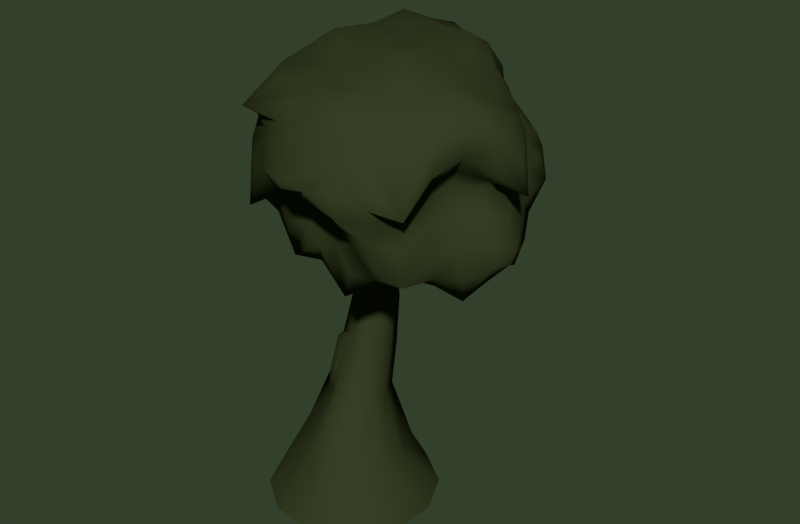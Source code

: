 # Source: EFtree4.blend  (saved by Blender 2.74.0; exported with 4.5.12 LTS)
import bpy
from mathutils import Matrix  # noqa: F401  (used for matrix-valued properties, if any)

bpy.ops.wm.read_factory_settings(use_empty=True)
scene = bpy.context.scene
scene.name = 'Scene'

# ---- collections
col_collection_1 = bpy.data.collections.new('Collection 1'); scene.collection.children.link(col_collection_1)

# ---- materials (node trees are filled in below, after node groups)
mat_tree1 = bpy.data.materials.new('tree1')
mat_tree1.alpha_threshold = 0.0
mat_tree1.use_transparent_shadow = False
mat_tree1.diffuse_color = (0.0385, 0.04955, 0.01785, 1.0)
mat_tree1.specular_color = (0.008568, 0.01298, 0.008023)
mat_tree1.roughness = 0.5
mat_tree1.specular_intensity = 0.08407

# ---- material node trees

# ---- world
world_world = bpy.data.worlds.new('World'); scene.world = world_world
world_world.color = (0.03314, 0.05088, 0.02435)
world_world.use_sun_shadow = False
world_world.sun_shadow_jitter_overblur = 0.0
world_world.cycles.sampling_method = 'MANUAL'
world_world.cycles.sample_map_resolution = 256

# ---- meshes
me_cylinder_001 = bpy.data.meshes.new('Cylinder.001')
me_cylinder_001.from_pydata([(-0.5049, 0.9375, 2.292), (-0.4607, 0.8907, 2.309), (-0.4197, 0.8471, 2.301), (-0.6779, 1.114, 2.263), (-0.4816, 0.7896, 2.254), (-0.737, 1.049, 2.205), (-0.4971, 0.7613, 2.166), (-0.733, 1.016, 1.979), (-0.4721, 0.7707, 2.098), (-0.6778, 0.9933, 1.803), (-0.4329, 0.8563, 2.235), (-0.6238, 1.067, 2.168), (-0.3236, 0.9171, 2.126), (-0.547, 1.167, 1.977), (-0.3436, 0.9315, 2.198), (-0.5509, 1.175, 2.103), (-0.3667, 0.9052, 2.272), (-0.6092, 1.177, 2.215), (-0.5427, 0.9775, 2.274), (-0.6008, 1.036, 2.267), (-0.6748, 0.9554, 2.195), (-0.6159, 0.8965, 2.194), (-0.5667, 0.8729, 2.233), (-0.5434, 0.8077, 2.226), (-0.6916, 0.9214, 2.034), (-0.614, 0.8763, 2.013), (-0.5669, 0.8549, 2.108), (-0.5327, 0.7899, 2.075), (-0.6648, 0.9292, 1.875), (-0.5783, 0.8592, 1.802), (-0.5299, 0.8743, 1.984), (-0.4917, 0.81, 1.935), (-0.59, 1.034, 2.142), (-0.5315, 0.974, 2.134), (-0.4959, 0.936, 2.194), (-0.4491, 0.888, 2.19), (-0.5029, 1.109, 2.014), (-0.4227, 1.028, 1.93), (-0.3933, 0.9725, 1.857), (-0.3474, 0.9659, 1.874), (-0.4884, 1.135, 2.172), (-0.43, 1.068, 2.142), (-0.3881, 0.9883, 1.982), (-0.3379, 0.9876, 2.024), (-0.5148, 1.115, 2.207), (-0.4562, 1.056, 2.206), (-0.4372, 0.9996, 2.245), (-0.3763, 0.964, 2.25), (-0.5642, 1.0, 2.261), (-0.6544, 0.8886, 2.06), (-0.6391, 0.9193, 2.198), (-0.6358, 0.8916, 1.924), (-0.5549, 0.998, 2.154), (-0.4633, 1.073, 1.942), (-0.4567, 1.091, 2.077), (-0.4792, 1.079, 2.211), (-1.308, 1.948, 4.059), (-0.9886, 1.609, 4.38), (-1.574, 1.407, 4.053), (-1.188, 1.11, 4.291), (-0.8508, 2.337, 4.061), (-0.2301, 2.207, 3.995), (-0.6915, 2.115, 4.499), (-0.1471, 2.076, 4.317), (-0.8497, 2.349, 3.562), (-0.6839, 2.113, 3.172), (-0.2638, 2.498, 3.568), (-0.1757, 2.318, 3.139), (-1.324, 1.961, 3.575), (-1.584, 1.417, 3.572), (-1.124, 1.758, 3.243), (-1.427, 1.295, 3.207), (0.7979, 1.733, 3.996), (0.6789, 1.572, 4.377), (0.4165, 2.038, 3.972), (0.3374, 1.922, 4.258), (1.033, 1.092, 4.029), (1.533, 0.5723, 4.03), (1.135, 1.017, 4.38), (1.67, 0.5439, 4.337), (1.215, 1.248, 3.661), (1.337, 1.181, 3.237), (1.536, 0.5807, 3.649), (1.663, 0.554, 3.167), (0.992, 1.913, 3.629), (0.3947, 2.351, 3.579), (0.8743, 1.761, 3.236), (0.3156, 2.205, 3.167), (1.298, -0.3965, 4.05), (1.423, -0.4246, 4.477), (1.56, 0.1647, 3.967), (1.707, 0.0627, 4.364), (1.166, -1.032, 3.968), (0.5688, -1.175, 4.027), (1.009, -0.8028, 4.477), (0.4854, -1.003, 4.404), (1.134, -0.9822, 3.612), (0.9998, -0.7731, 3.161), (0.5312, -0.8613, 3.744), (0.4437, -0.6597, 3.314), (1.292, -0.3882, 3.623), (1.536, 0.1534, 3.636), (1.4, -0.4038, 3.155), (1.667, 0.07796, 3.132), (-0.6896, -0.5763, 4.032), (-0.5884, -0.443, 4.456), (-0.0913, -1.02, 4.01), (-0.01816, -0.8874, 4.452), (-0.9272, 0.08156, 4.066), (-1.321, 0.6737, 3.876), (-1.043, 0.1504, 4.438), (-1.471, 0.6167, 4.063), (-0.9313, 0.08452, 3.64), (-1.026, 0.1579, 3.273), (-1.264, 0.7733, 3.639), (-1.378, 0.7857, 3.255), (-0.6856, -0.5506, 3.59), (-0.1242, -0.7131, 3.692), (-0.574, -0.3969, 3.244), (-0.05408, -0.5467, 3.344), (-0.2268, 0.659, 3.344), (-0.6719, 1.219, 3.081), (-0.7268, 0.3998, 3.169), (-1.141, 0.9667, 2.917), (0.1833, 0.9917, 3.136), (0.4891, 1.411, 3.17), (-0.2469, 1.566, 3.138), (0.08298, 1.98, 3.003), (0.5541, 0.4752, 3.255), (1.068, -0.01378, 2.929), (0.95, 0.8569, 3.167), (1.441, 0.3589, 2.984), (0.1691, 0.1559, 3.191), (-0.2666, -0.1531, 3.119), (0.6515, -0.3666, 2.936), (0.2127, -0.6147, 3.041), (0.175, 0.1653, 4.931), (0.661, -0.375, 4.802), (-0.4693, -0.3293, 4.782), (0.2193, -0.6782, 4.699), (0.6409, 0.5543, 4.926), (1.022, 0.9187, 4.753), (1.084, -0.01709, 4.798), (1.454, 0.3594, 4.626), (0.1273, 1.171, 4.925), (-0.3451, 1.703, 4.793), (0.5542, 1.478, 4.746), (0.07837, 2.065, 4.492), (-0.3359, 0.7803, 4.929), (-0.7301, 0.3998, 4.782), (-0.8378, 1.294, 4.695), (-0.933, 0.8302, 4.516), (-1.098, 2.169, 4.116), (-0.8662, 1.935, 4.455), (-1.152, 1.859, 4.27), (-1.473, 1.693, 3.96), (-1.448, 1.285, 4.23), (-0.9838, 1.328, 4.336), (-0.8431, 2.382, 3.763), (-0.2862, 2.441, 3.77), (-0.5622, 2.363, 3.963), (-0.8226, 2.243, 4.31), (-0.4218, 2.124, 4.48), (-0.1674, 2.029, 4.174), (-1.102, 2.174, 3.496), (-0.9262, 1.962, 3.188), (-0.8165, 2.263, 3.318), (-0.5731, 2.469, 3.537), (-0.2164, 2.426, 3.328), (-0.4307, 2.238, 3.101), (-1.359, 1.957, 3.771), (-1.604, 1.458, 3.78), (-1.5, 1.712, 3.551), (-1.241, 1.915, 3.338), (-1.289, 1.527, 3.25), (-1.531, 1.344, 3.314), (0.9031, 1.376, 4.015), (0.8589, 1.262, 4.376), (0.713, 1.581, 4.191), (0.655, 2.004, 3.922), (0.3751, 1.866, 4.158), (0.5331, 1.817, 4.312), (1.081, 1.165, 3.858), (1.437, 0.5962, 3.875), (1.242, 0.842, 4.049), (1.065, 1.042, 4.2), (1.438, 0.7984, 4.326), (1.679, 0.5477, 4.123), (1.167, 1.594, 3.635), (1.131, 1.49, 3.281), (1.338, 1.274, 3.449), (1.304, 0.8999, 3.682), (1.658, 0.5616, 3.387), (1.513, 0.8599, 3.111), (0.9093, 1.903, 3.786), (0.4363, 2.269, 3.733), (0.7115, 2.173, 3.528), (0.9908, 1.834, 3.443), (0.5701, 1.984, 3.093), (0.3464, 2.302, 3.367), (1.341, -0.8109, 3.838), (1.261, -0.6633, 4.35), (1.442, -0.514, 4.17), (1.342, -0.05687, 4.073), (1.716, 0.09593, 4.052), (1.568, -0.1743, 4.488), (1.127, -1.03, 3.847), (0.5901, -1.104, 3.897), (0.8768, -1.136, 4.068), (1.155, -0.9568, 4.102), (0.7418, -0.9117, 4.505), (0.5116, -1.107, 4.149), (1.28, -0.7457, 3.533), (1.234, -0.6328, 3.146), (1.118, -0.896, 3.328), (0.8606, -1.015, 3.701), (0.4645, -0.6574, 3.56), (0.7255, -0.785, 3.138), (1.205, -0.3076, 3.875), (1.445, 0.2007, 3.859), (1.346, -0.06002, 3.664), (1.412, -0.4756, 3.345), (1.528, -0.1487, 3.076), (1.66, 0.08524, 3.355), (-0.8669, -0.2639, 4.002), (-0.8309, -0.155, 4.364), (-0.6811, -0.4958, 4.219), (-0.4091, -0.8324, 3.939), (-0.035, -0.984, 4.203), (-0.4119, -0.7547, 4.402), (-0.8624, 0.107, 3.871), (-1.178, 0.7591, 3.875), (-1.017, 0.4353, 4.077), (-1.033, 0.0669, 4.224), (-1.24, 0.4322, 4.249), (-1.513, 0.6058, 3.876), (-0.8633, -0.2589, 3.543), (-0.8267, -0.1489, 3.214), (-1.028, 0.07755, 3.396), (-1.028, 0.4353, 3.68), (-1.39, 0.7901, 3.397), (-1.205, 0.4783, 3.273), (-0.672, -0.6102, 3.793), (-0.1343, -0.9326, 3.791), (-0.4249, -0.7146, 3.535), (-0.6754, -0.4646, 3.374), (-0.3068, -0.539, 3.212), (-0.09347, -0.5426, 3.565), (0.01345, 0.8242, 3.416), (-0.3881, 1.365, 3.221), (-0.3572, 0.9657, 3.343), (-0.4899, 0.5147, 3.135), (-0.9478, 0.6785, 3.116), (-0.9431, 1.122, 2.764), (0.3224, 0.7291, 3.403), (0.6809, 1.104, 3.259), (0.3028, 1.163, 3.193), (0.01391, 1.26, 2.961), (-0.1029, 1.814, 3.036), (0.2923, 1.711, 2.987), (0.3996, 0.2945, 3.162), (0.8572, -0.1842, 2.843), (0.8196, 0.2176, 2.868), (0.7091, 0.6748, 3.267), (1.233, 0.6223, 2.981), (1.263, 0.1668, 2.93), (-0.07235, 0.4023, 3.165), (-0.4959, 0.1265, 2.996), (-0.07562, 0.01724, 3.087), (0.4333, -0.1023, 2.891), (0.4429, -0.5303, 2.969), (-0.03196, -0.4159, 3.024), (0.4508, 0.3099, 4.934), (0.8585, -0.1791, 4.829), (0.459, -0.0951, 4.892), (-0.1098, 0.03242, 4.895), (-0.2805, -0.6282, 4.707), (0.4604, -0.5603, 4.747), (0.4132, 0.8869, 4.931), (0.7774, 1.19, 4.802), (0.8197, 0.7842, 4.879), (0.851, 0.2327, 4.888), (1.296, 0.1546, 4.736), (1.257, 0.6439, 4.612), (-0.146, 1.027, 4.933), (-0.4944, 1.478, 4.781), (-0.1489, 1.434, 4.887), (0.3855, 1.305, 4.878), (0.3245, 1.786, 4.559), (-0.1479, 1.898, 4.707), (-0.1194, 0.4428, 4.936), (-0.4896, 0.1341, 4.835), (-0.5052, 0.5322, 4.892), (-0.5268, 1.093, 4.841), (-1.058, 1.161, 4.643), (-0.884, 0.6312, 4.586), (-1.489, 1.061, 3.157), (-1.518, 1.1, 3.522), (-1.56, 1.087, 3.957), (-1.487, 0.9269, 4.115), (-1.164, 0.9555, 4.465), (-1.08, 1.542, 4.547), (-0.513, 1.941, 4.659), (-0.1002, 2.133, 4.48), (0.1063, 1.993, 4.216), (0.1088, 2.051, 3.998), (0.06469, 2.451, 3.517), (0.06566, 2.333, 3.153), (-0.1018, 2.189, 2.994), (-0.4856, 1.887, 3.075), (-0.9382, 1.517, 3.125), (-1.304, 1.199, 3.07), (0.2605, 2.058, 4.315), (0.6452, 1.586, 4.539), (1.149, 0.9864, 4.551), (1.58, 0.5103, 4.465), (1.798, 0.3019, 4.165), (1.72, 0.3495, 3.839), (1.667, 0.3307, 3.577), (1.745, 0.293, 3.147), (1.582, 0.5111, 2.999), (1.2, 1.023, 3.092), (0.6872, 1.635, 3.09), (0.2372, 2.091, 2.993), (1.609, 0.1349, 4.586), (1.294, -0.2318, 4.665), (0.833, -0.627, 4.669), (0.425, -0.8709, 4.619), (0.2397, -1.022, 4.304), (0.2399, -1.131, 3.954), (0.1924, -0.713, 3.747), (0.1854, -0.5494, 3.42), (0.3956, -0.7116, 3.067), (0.8342, -0.6058, 2.968), (1.259, -0.2183, 2.959), (1.576, 0.1584, 2.956), (0.004193, -0.7903, 4.61), (-0.5136, -0.4603, 4.521), (-0.9308, 0.2909, 4.568), (-1.254, 0.6595, 4.203), (-1.28, 0.8224, 3.134), (-0.9179, 0.2835, 3.204), (-0.4238, -0.3105, 3.135), (0.02619, -0.6203, 3.095), (-1.067, 2.131, 3.827), (-1.086, 2.168, 4.332), (-0.6157, 2.542, 3.65), (-1.1, 2.172, 3.192), (-1.607, 1.784, 3.631), (-1.223, 1.518, 4.211), (-0.4825, 2.164, 4.243), (-0.5048, 2.337, 3.353), (-1.355, 1.604, 3.418), (1.014, 1.5, 3.837), (0.8548, 1.284, 4.185), (1.206, 0.8763, 3.876), (1.246, 1.608, 3.431), (0.726, 2.216, 3.621), (0.5752, 1.808, 4.172), (1.35, 0.8137, 4.208), (1.446, 0.8995, 3.437), (0.6575, 2.055, 3.406), (1.22, -0.696, 3.794), (1.435, -0.8819, 3.893), (0.9155, -1.2, 3.892), (1.356, -0.7953, 3.204), (1.257, 0.003031, 3.883), (1.491, -0.1513, 4.252), (0.7961, -0.9727, 4.254), (0.7821, -0.8191, 3.464), (1.489, -0.1509, 3.393), (-0.8117, -0.2488, 3.821), (-0.9209, -0.2562, 4.126), (-0.9507, 0.4398, 3.884), (-0.9199, -0.2515, 3.255), (-0.4545, -0.8735, 3.507), (-0.3523, -0.7106, 4.244), (-1.155, 0.4229, 4.213), (-1.153, 0.4406, 3.457), (-0.375, -0.5585, 3.461), (0.1557, 0.5609, 3.383), (-0.0321, 1.171, 3.211), (0.4768, 0.909, 3.363), (0.6563, 0.03265, 2.648), (-0.3088, 0.2569, 2.852), (-0.6875, 0.8052, 3.192), (0.1254, 1.467, 3.054), (0.9911, 0.4279, 3.082), (0.1889, -0.2422, 3.104), (0.1512, 0.6684, 4.875), (0.6995, 0.01207, 4.971), (0.6323, 1.069, 4.947), (-0.3723, 1.311, 4.958), (-0.3474, 0.2528, 4.988), (0.1883, -0.2135, 4.78), (1.026, 0.4668, 4.77), (0.1108, 1.563, 4.768), (-0.5975, 0.7939, 4.709), (-1.624, 1.105, 3.184), (-1.441, 1.093, 3.844), (-1.679, 1.104, 4.03), (-1.223, 1.334, 4.451), (-0.6527, 1.668, 4.587), (-0.337, 2.106, 4.665), (0.1196, 1.916, 4.124), (0.08415, 2.294, 3.793), (0.0588, 2.453, 3.266), (-0.3187, 2.113, 2.902), (-0.6799, 1.665, 3.18), (-1.184, 1.392, 3.051), (0.4706, 1.881, 4.39), (0.8525, 1.253, 4.577), (1.426, 0.7554, 4.43), (1.884, 0.3057, 3.852), (1.578, 0.3709, 3.802), (1.776, 0.2911, 3.294), (1.467, 0.7741, 2.854), (0.9134, 1.304, 3.198), (0.4345, 1.897, 2.822), (1.52, -0.08456, 4.675), (1.03, -0.3862, 4.632), (0.662, -0.846, 4.695), (0.2485, -1.161, 4.05), (0.2184, -0.9593, 3.87), (0.1766, -0.538, 3.608), (0.6397, -0.7621, 2.859), (1.041, -0.4, 3.046), (1.455, -0.04449, 2.793), (-0.5128, -0.8354, 4.471), (-0.6412, 0.00699, 4.617), (-1.163, 0.5024, 4.329), (-1.144, 0.5576, 3.143), (-0.6616, -0.007202, 3.209), (-0.2032, -0.5546, 2.941), (-1.372, 1.031, 3.133), (-1.239, 0.8395, 4.273), (0.07166, 2.226, 3.068), (0.08757, 2.111, 4.306), (0.2022, -0.6329, 3.218), (0.2326, -0.9011, 4.54), (1.662, 0.3117, 3.057), (1.674, 0.3075, 4.471), (0.7258, 0.6049, -0.0311), (0.4507, 0.3064, 0.4875), (0.931, 0.161, -0.0311), (0.558, 0.1454, 0.5087), (0.8868, -0.3261, -0.0311), (0.5568, -0.1565, 0.5634), (0.6049, -0.7258, -0.0311), (0.3973, -0.4096, 0.621), (0.161, -0.931, -0.0311), (0.1467, -0.5395, 0.6631), (-0.3261, -0.8868, -0.0311), (-0.1284, -0.448, 0.6796), (-0.7258, -0.6049, -0.0311), (-0.3181, -0.2209, 0.6909), (-0.931, -0.161, -0.0311), (-0.5675, -0.07565, 0.6704), (-0.8868, 0.3261, -0.0311), (-0.6645, 0.09376, 0.6085), (-0.6049, 0.7258, -0.0311), (-0.438, 0.4598, 0.5255), (-0.161, 0.931, -0.0311), (-0.05442, 0.6632, 0.4603), (0.3261, 0.8868, -0.0311), (0.3406, 0.5945, 0.4436), (-0.5916, 0.5126, 3.401), (-0.593, 0.4906, 3.393), (-0.5826, 0.4704, 3.387), (-0.5639, 0.4632, 3.387), (-0.5492, 0.5043, 3.399), (0.1002, 0.6099, 2.069), (0.05772, 0.7212, 2.05), (-0.1165, 0.7301, 2.13), (-0.2442, 0.655, 2.033), (-0.303, 0.5559, 2.179), (-0.2997, 0.3876, 2.147), (-0.1707, 0.3562, 2.143), (-0.1167, 0.3063, 2.148), (-0.0172, 0.2831, 2.145), (0.07963, 0.3333, 2.126), (0.1412, 0.4311, 2.101), (0.1417, 0.5477, 2.078), (0.1223, 0.4261, 1.036), (0.06184, 0.5844, 1.012), (-0.1553, 0.6221, 1.021), (-0.3661, 0.5104, 1.057), (-0.4906, 0.3091, 1.102), (-0.5046, 0.2013, 1.136), (-0.321, 0.03734, 1.006), (-0.1526, -0.05838, 1.137), (-0.04474, -0.03885, 1.132), (0.09301, 0.03259, 1.109), (0.1806, 0.1717, 1.078), (0.1813, 0.3376, 1.048), (0.03256, 0.7209, 2.308), (-0.1158, 0.7284, 2.226), (-0.2165, 0.6736, 2.313), (-0.2855, 0.5697, 2.282), (-0.2173, 0.4368, 2.4), (-0.1151, 0.4168, 2.378), (-0.09702, 0.36, 2.39), (-0.01452, 0.3408, 2.362), (0.06577, 0.3824, 2.313), (0.1168, 0.4635, 2.292), (0.09703, 0.5671, 2.371), (0.06862, 0.6289, 2.324), (-0.5352, 1.124, 2.068), (-0.6063, 1.082, 2.006), (-0.6642, 0.9947, 2.104), (-0.5386, 1.123, 2.131), (-0.6102, 1.087, 2.191), (-0.6559, 1.009, 2.176), (-0.6417, 1.234, 2.097), (-0.6671, 1.111, 2.034), (-0.7661, 1.075, 2.138), (-0.6881, 1.264, 2.157), (-0.7876, 1.223, 2.235), (-0.8065, 1.123, 2.205), (-0.7366, 1.377, 1.223), (-0.7713, 1.3, 1.21), (-0.8196, 1.307, 1.286), (-0.7542, 1.409, 1.253), (-0.8122, 1.402, 1.29), (-0.8318, 1.348, 1.314), (-1.044, 1.724, 1.126), (-1.076, 1.676, 1.121), (-1.104, 1.673, 1.154), (-1.05, 1.739, 1.139), (-1.086, 1.727, 1.156), (-1.106, 1.694, 1.166), (0.4272, 0.2144, 3.18), (0.4398, 0.2264, 3.174), (0.4161, 0.2198, 3.179), (-0.5613, 0.5236, 3.407), (0.436, 0.2172, 3.178), (0.4181, 0.231, 3.174), (0.4277, 0.2353, 3.171), (0.1593, 0.4663, 2.55), (0.3465, 0.2845, 2.736), (0.1535, 0.3852, 2.558), (0.338, 0.2576, 2.739), (0.1012, 0.3482, 2.577), (0.3183, 0.2473, 2.751), (0.01144, 0.3869, 2.588), (0.2937, 0.2598, 2.769), (0.2982, 0.2918, 2.769), (0.3194, 0.3065, 2.756), (-0.5775, 0.5273, 3.407), (-0.5506, 0.481, 3.393), (-0.08948, 0.5395, 2.949), (0.05826, 0.6127, 2.618), (0.06195, 0.5104, 2.614), (-0.1359, 0.4499, 2.938), (-0.1555, 0.5137, 2.619), (-0.3052, 0.3893, 2.915), (-0.1506, 0.604, 2.643), (-0.3212, 0.4706, 2.908), (-0.103, 0.659, 2.654), (-0.2709, 0.5594, 2.911), (-0.01898, 0.6839, 2.653), (-0.1897, 0.6115, 2.925), (0.04936, 0.6665, 2.637), (-0.1101, 0.6016, 2.942), (-0.2176, 0.3928, 2.934), (-0.05318, 0.4367, 2.64), (0.08155, 0.6397, 1.496), (-0.119, 0.6666, 1.533), (-0.2987, 0.5679, 1.511), (-0.3973, 0.4067, 1.602), (-0.4005, 0.3147, 1.609), (-0.2175, 0.2352, 1.704), (-0.08605, 0.1115, 1.611), (-0.01283, 0.08757, 1.607), (0.1092, 0.1509, 1.586), (0.1869, 0.2741, 1.556), (0.1875, 0.4211, 1.529), (0.1352, 0.4995, 1.518), (-0.3581, 0.01655, 1.053), (-0.4749, 0.1604, 1.153), (-0.2289, -0.04977, 1.15), (-0.4095, 0.2381, 1.59), (-0.1987, 0.08056, 1.592), (-0.2676, 0.1897, 1.658), (-0.31, 0.1653, 1.099), (-0.3879, 0.2467, 1.176), (-0.2269, 0.1123, 1.155), (-0.3515, 0.249, 1.467), (-0.2137, 0.1479, 1.453), (-0.2598, 0.2107, 1.507)], [], [(12, 39, 43, 14), (43, 42, 46, 47), (19, 3, 5, 20), (39, 38, 42, 43), (14, 43, 47, 16), (20, 5, 7, 24), (46, 45, 18, 0), (16, 10, 12, 14), (24, 7, 9, 28), (47, 46, 0, 1), (2, 4, 10, 16), (28, 9, 11, 32), (16, 47, 1, 2), (4, 6, 8, 10), (32, 11, 13, 36), (54, 40, 44, 55), (3, 17, 11, 5), (36, 13, 15, 40), (13, 11, 17, 15), (44, 17, 3, 19), (40, 15, 17, 44), (55, 44, 19, 48), (42, 41, 45, 46), (7, 5, 11, 9), (38, 37, 41, 42), (53, 36, 40, 54), (10, 35, 39, 12), (35, 34, 38, 39), (34, 33, 37, 38), (52, 32, 36, 53), (8, 31, 35, 10), (31, 30, 34, 35), (30, 29, 33, 34), (51, 28, 32, 52), (6, 27, 31, 8), (27, 26, 30, 31), (26, 25, 29, 30), (49, 24, 28, 51), (4, 23, 27, 6), (23, 22, 26, 27), (22, 21, 25, 26), (50, 20, 24, 49), (2, 1, 23, 4), (1, 0, 22, 23), (0, 18, 21, 22), (48, 19, 20, 50), (18, 48, 50, 21), (21, 50, 49, 25), (25, 49, 51, 29), (29, 51, 52, 33), (33, 52, 53, 37), (37, 53, 54, 41), (45, 55, 48, 18), (41, 54, 55, 45), (56, 152, 344, 170), (56, 170, 348, 155), (56, 155, 349, 154), (56, 154, 345, 152), (57, 153, 345, 154), (57, 154, 349, 157), (57, 157, 401, 301), (57, 301, 402, 153), (58, 155, 348, 171), (58, 171, 399, 298), (58, 298, 400, 156), (58, 156, 349, 155), (59, 157, 349, 156), (59, 156, 400, 299), (59, 299, 435, 300), (59, 300, 401, 157), (60, 158, 344, 152), (60, 152, 345, 161), (60, 161, 350, 160), (60, 160, 346, 158), (61, 159, 346, 160), (61, 160, 350, 163), (61, 163, 404, 305), (61, 305, 405, 159), (62, 161, 345, 153), (62, 153, 402, 302), (62, 302, 403, 162), (62, 162, 350, 161), (63, 163, 350, 162), (63, 162, 403, 303), (63, 303, 437, 304), (63, 304, 404, 163), (64, 164, 344, 158), (64, 158, 346, 167), (64, 167, 351, 166), (64, 166, 347, 164), (65, 165, 347, 166), (65, 166, 351, 169), (65, 169, 407, 309), (65, 309, 408, 165), (66, 167, 346, 159), (66, 159, 405, 306), (66, 306, 406, 168), (66, 168, 351, 167), (67, 169, 351, 168), (67, 168, 406, 307), (67, 307, 436, 308), (67, 308, 407, 169), (68, 170, 344, 164), (68, 164, 347, 173), (68, 173, 352, 172), (68, 172, 348, 170), (69, 171, 348, 172), (69, 172, 352, 175), (69, 175, 398, 297), (69, 297, 399, 171), (70, 173, 347, 165), (70, 165, 408, 310), (70, 310, 409, 174), (70, 174, 352, 173), (71, 175, 352, 174), (71, 174, 409, 311), (71, 311, 434, 296), (71, 296, 398, 175), (72, 176, 353, 194), (72, 194, 357, 179), (72, 179, 358, 178), (72, 178, 354, 176), (73, 177, 354, 178), (73, 178, 358, 181), (73, 181, 410, 313), (73, 313, 411, 177), (74, 179, 357, 195), (74, 195, 405, 305), (74, 305, 404, 180), (74, 180, 358, 179), (75, 181, 358, 180), (75, 180, 404, 304), (75, 304, 437, 312), (75, 312, 410, 181), (76, 182, 353, 176), (76, 176, 354, 185), (76, 185, 359, 184), (76, 184, 355, 182), (77, 183, 355, 184), (77, 184, 359, 187), (77, 187, 413, 317), (77, 317, 414, 183), (78, 185, 354, 177), (78, 177, 411, 314), (78, 314, 412, 186), (78, 186, 359, 185), (79, 187, 359, 186), (79, 186, 412, 315), (79, 315, 441, 316), (79, 316, 413, 187), (80, 188, 353, 182), (80, 182, 355, 191), (80, 191, 360, 190), (80, 190, 356, 188), (81, 189, 356, 190), (81, 190, 360, 193), (81, 193, 416, 321), (81, 321, 417, 189), (82, 191, 355, 183), (82, 183, 414, 318), (82, 318, 415, 192), (82, 192, 360, 191), (83, 193, 360, 192), (83, 192, 415, 319), (83, 319, 440, 320), (83, 320, 416, 193), (84, 194, 353, 188), (84, 188, 356, 197), (84, 197, 361, 196), (84, 196, 357, 194), (85, 195, 357, 196), (85, 196, 361, 199), (85, 199, 406, 306), (85, 306, 405, 195), (86, 197, 356, 189), (86, 189, 417, 322), (86, 322, 418, 198), (86, 198, 361, 197), (87, 199, 361, 198), (87, 198, 418, 323), (87, 323, 436, 307), (87, 307, 406, 199), (88, 200, 362, 218), (88, 218, 366, 203), (88, 203, 367, 202), (88, 202, 363, 200), (89, 201, 363, 202), (89, 202, 367, 205), (89, 205, 419, 325), (89, 325, 420, 201), (90, 203, 366, 219), (90, 219, 414, 317), (90, 317, 413, 204), (90, 204, 367, 203), (91, 205, 367, 204), (91, 204, 413, 316), (91, 316, 441, 324), (91, 324, 419, 205), (92, 206, 362, 200), (92, 200, 363, 209), (92, 209, 368, 208), (92, 208, 364, 206), (93, 207, 364, 208), (93, 208, 368, 211), (93, 211, 422, 329), (93, 329, 423, 207), (94, 209, 363, 201), (94, 201, 420, 326), (94, 326, 421, 210), (94, 210, 368, 209), (95, 211, 368, 210), (95, 210, 421, 327), (95, 327, 439, 328), (95, 328, 422, 211), (96, 212, 362, 206), (96, 206, 364, 215), (96, 215, 369, 214), (96, 214, 365, 212), (97, 213, 365, 214), (97, 214, 369, 217), (97, 217, 425, 333), (97, 333, 426, 213), (98, 215, 364, 207), (98, 207, 423, 330), (98, 330, 424, 216), (98, 216, 369, 215), (99, 217, 369, 216), (99, 216, 424, 331), (99, 331, 438, 332), (99, 332, 425, 217), (100, 218, 362, 212), (100, 212, 365, 221), (100, 221, 370, 220), (100, 220, 366, 218), (101, 219, 366, 220), (101, 220, 370, 223), (101, 223, 415, 318), (101, 318, 414, 219), (102, 221, 365, 213), (102, 213, 426, 334), (102, 334, 427, 222), (102, 222, 370, 221), (103, 223, 370, 222), (103, 222, 427, 335), (103, 335, 440, 319), (103, 319, 415, 223), (104, 224, 371, 242), (104, 242, 375, 227), (104, 227, 376, 226), (104, 226, 372, 224), (105, 225, 372, 226), (105, 226, 376, 229), (105, 229, 428, 337), (105, 337, 429, 225), (106, 227, 375, 243), (106, 243, 423, 329), (106, 329, 422, 228), (106, 228, 376, 227), (107, 229, 376, 228), (107, 228, 422, 328), (107, 328, 439, 336), (107, 336, 428, 229), (108, 230, 371, 224), (108, 224, 372, 233), (108, 233, 377, 232), (108, 232, 373, 230), (109, 231, 373, 232), (109, 232, 377, 235), (109, 235, 400, 298), (109, 298, 399, 231), (110, 233, 372, 225), (110, 225, 429, 338), (110, 338, 430, 234), (110, 234, 377, 233), (111, 235, 377, 234), (111, 234, 430, 339), (111, 339, 435, 299), (111, 299, 400, 235), (112, 236, 371, 230), (112, 230, 373, 239), (112, 239, 378, 238), (112, 238, 374, 236), (113, 237, 374, 238), (113, 238, 378, 241), (113, 241, 431, 341), (113, 341, 432, 237), (114, 239, 373, 231), (114, 231, 399, 297), (114, 297, 398, 240), (114, 240, 378, 239), (115, 241, 378, 240), (115, 240, 398, 296), (115, 296, 434, 340), (115, 340, 431, 241), (116, 242, 371, 236), (116, 236, 374, 245), (116, 245, 379, 244), (116, 244, 375, 242), (117, 243, 375, 244), (117, 244, 379, 247), (117, 247, 424, 330), (117, 330, 423, 243), (118, 245, 374, 237), (118, 237, 432, 342), (118, 342, 433, 246), (118, 246, 379, 245), (119, 247, 379, 246), (119, 246, 433, 343), (119, 343, 438, 331), (119, 331, 424, 247), (120, 248, 380, 266), (120, 266, 384, 251), (120, 251, 385, 250), (120, 250, 381, 248), (121, 249, 381, 250), (121, 250, 385, 253), (121, 253, 409, 310), (121, 310, 408, 249), (122, 251, 384, 267), (122, 267, 432, 341), (122, 341, 431, 252), (122, 252, 385, 251), (123, 253, 385, 252), (123, 252, 431, 340), (123, 340, 434, 311), (123, 311, 409, 253), (124, 254, 380, 248), (124, 248, 381, 257), (124, 257, 386, 256), (124, 256, 382, 254), (125, 255, 382, 256), (125, 256, 386, 259), (125, 259, 418, 322), (125, 322, 417, 255), (126, 257, 381, 249), (126, 249, 408, 309), (126, 309, 407, 258), (126, 258, 386, 257), (127, 259, 386, 258), (127, 258, 407, 308), (127, 308, 436, 323), (127, 323, 418, 259), (128, 260, 380, 254), (128, 254, 382, 263), (128, 263, 387, 262), (128, 262, 383, 260), (129, 261, 383, 262), (129, 262, 387, 265), (129, 265, 427, 334), (129, 334, 426, 261), (130, 263, 382, 255), (130, 255, 417, 321), (130, 321, 416, 264), (130, 264, 387, 263), (131, 265, 387, 264), (131, 264, 416, 320), (131, 320, 440, 335), (131, 335, 427, 265), (132, 266, 380, 260), (132, 260, 383, 269), (132, 269, 388, 268), (132, 268, 384, 266), (133, 267, 384, 268), (133, 268, 388, 271), (133, 271, 433, 342), (133, 342, 432, 267), (134, 269, 383, 261), (134, 261, 426, 333), (134, 333, 425, 270), (134, 270, 388, 269), (135, 271, 388, 270), (135, 270, 425, 332), (135, 332, 438, 343), (135, 343, 433, 271), (136, 272, 389, 290), (136, 290, 393, 275), (136, 275, 394, 274), (136, 274, 390, 272), (137, 273, 390, 274), (137, 274, 394, 277), (137, 277, 421, 326), (137, 326, 420, 273), (138, 275, 393, 291), (138, 291, 429, 337), (138, 337, 428, 276), (138, 276, 394, 275), (139, 277, 394, 276), (139, 276, 428, 336), (139, 336, 439, 327), (139, 327, 421, 277), (140, 278, 389, 272), (140, 272, 390, 281), (140, 281, 395, 280), (140, 280, 391, 278), (141, 279, 391, 280), (141, 280, 395, 283), (141, 283, 412, 314), (141, 314, 411, 279), (142, 281, 390, 273), (142, 273, 420, 325), (142, 325, 419, 282), (142, 282, 395, 281), (143, 283, 395, 282), (143, 282, 419, 324), (143, 324, 441, 315), (143, 315, 412, 283), (144, 284, 389, 278), (144, 278, 391, 287), (144, 287, 396, 286), (144, 286, 392, 284), (145, 285, 392, 286), (145, 286, 396, 289), (145, 289, 403, 302), (145, 302, 402, 285), (146, 287, 391, 279), (146, 279, 411, 313), (146, 313, 410, 288), (146, 288, 396, 287), (147, 289, 396, 288), (147, 288, 410, 312), (147, 312, 437, 303), (147, 303, 403, 289), (148, 290, 389, 284), (148, 284, 392, 293), (148, 293, 397, 292), (148, 292, 393, 290), (149, 291, 393, 292), (149, 292, 397, 295), (149, 295, 430, 338), (149, 338, 429, 291), (150, 293, 392, 285), (150, 285, 402, 301), (150, 301, 401, 294), (150, 294, 397, 293), (151, 295, 397, 294), (151, 294, 401, 300), (151, 300, 435, 339), (151, 339, 430, 295), (442, 443, 445, 444), (444, 445, 447, 446), (446, 447, 449, 448), (448, 449, 451, 450), (450, 451, 453, 452), (452, 453, 455, 454), (454, 455, 457, 456), (456, 457, 459, 458), (458, 459, 461, 460), (460, 461, 463, 462), (464, 465, 443, 442), (462, 463, 465, 464), (564, 553, 470, 549), (563, 561, 466, 548), (495, 496, 560, 562), (559, 557, 468, 467), (499, 500, 565, 554), (557, 555, 469, 468), (555, 564, 549, 469), (545, 543, 531, 533), (543, 541, 535, 531), (541, 539, 532, 535), (477, 478, 501, 500), (576, 577, 471, 482), (575, 576, 482, 481), (574, 575, 481, 480), (573, 574, 480, 479), (572, 573, 479, 478), (571, 572, 478, 477), (570, 571, 477, 476), (569, 570, 476, 475), (568, 569, 475, 474), (567, 568, 474, 473), (566, 567, 473, 472), (577, 566, 472, 471), (443, 465, 484, 483), (465, 463, 485, 484), (463, 461, 486, 485), (461, 459, 487, 486), (459, 457, 488, 487), (457, 455, 489, 488), (455, 453, 490, 489), (453, 451, 491, 490), (451, 449, 492, 491), (449, 447, 493, 492), (447, 445, 494, 493), (445, 443, 483, 494), (546, 545, 533, 536), (481, 482, 505, 504), (480, 481, 504, 503), (479, 480, 503, 502), (478, 479, 502, 501), (547, 546, 536, 537), (476, 477, 500, 499), (475, 476, 499, 498), (498, 497, 511, 512), (497, 496, 510, 511), (472, 473, 496, 495), (471, 472, 495, 506), (512, 511, 517, 518), (511, 510, 516, 517), (475, 498, 512, 509), (496, 473, 507, 510), (473, 474, 508, 507), (474, 475, 509, 508), (518, 517, 523, 524), (517, 516, 522, 523), (509, 512, 518, 515), (510, 507, 513, 516), (507, 508, 514, 513), (508, 509, 515, 514), (524, 523, 529, 530), (523, 522, 528, 529), (515, 518, 524, 521), (516, 513, 519, 522), (513, 514, 520, 519), (514, 515, 521, 520), (526, 527, 530, 529), (525, 526, 529, 528), (521, 524, 530, 527), (522, 519, 525, 528), (519, 520, 526, 525), (520, 521, 527, 526), (553, 550, 534, 470), (482, 471, 506, 505), (552, 565, 546, 547), (501, 502, 542, 544), (502, 503, 540, 542), (503, 504, 538, 540), (540, 538, 539, 541), (542, 540, 541, 543), (544, 542, 543, 545), (538, 552, 547, 539), (504, 505, 552, 538), (539, 547, 537, 532), (506, 495, 562, 551), (496, 497, 558, 560), (561, 559, 467, 466), (497, 498, 556, 558), (498, 499, 554, 556), (550, 563, 548, 534), (552, 551, 550, 553), (554, 565, 564, 555), (556, 554, 555, 557), (558, 556, 557, 559), (560, 558, 559, 561), (562, 560, 561, 563), (551, 562, 563, 550), (553, 564, 565, 552), (505, 506, 551, 552), (500, 501, 544, 565), (565, 544, 545, 546), (483, 484, 566, 577), (484, 485, 567, 566), (485, 486, 568, 567), (486, 487, 569, 568), (487, 488, 570, 569), (583, 581, 587, 589), (582, 583, 589, 588), (490, 491, 573, 572), (491, 492, 574, 573), (492, 493, 575, 574), (493, 494, 576, 575), (494, 483, 577, 576), (578, 579, 488, 489), (580, 578, 489, 490), (579, 581, 570, 488), (582, 580, 490, 572), (581, 583, 571, 570), (583, 582, 572, 571), (585, 584, 589, 587), (584, 586, 588, 589), (580, 582, 588, 586), (581, 579, 585, 587), (578, 580, 586, 584), (579, 578, 584, 585)])
me_cylinder_001.polygons.foreach_set('use_smooth', [True] * 574)
_uv = me_cylinder_001.uv_layers.new(name='UVMap')
_uv.uv.foreach_set('vector', [0.5517, 0.783, 0.5452, 0.783, 0.548, 0.8059, 0.5586, 0.783, 0.548, 0.8059, 0.5463, 0.8059, 0.5505, 0.8579, 0.5593, 0.8579, 0.5281, 0.916, 0.5064, 0.9127, 0.5034, 0.783, 0.5316, 0.8579, 0.5452, 0.783, 0.5451, 0.783, 0.5463, 0.8059, 0.548, 0.8059, 0.5586, 0.783, 0.548, 0.8059, 0.5593, 0.8579, 0.5739, 0.783, 0.5316, 0.8579, 0.5034, 0.783, 0.5369, 0.783, 0.54, 0.8059, 0.5505, 0.8579, 0.5416, 0.8579, 0.542, 0.9185, 0.5512, 0.9192, 0.5739, 0.783, 0.5819, 0.7231, 0.5517, 0.783, 0.5586, 0.783, 0.54, 0.8059, 0.5369, 0.783, 0.538, 0.783, 0.5384, 0.783, 0.5593, 0.8579, 0.5505, 0.8579, 0.5512, 0.9192, 0.5619, 0.9201, 0.5722, 0.9197, 0.5734, 0.783, 0.5887, 0.9138, 0.5739, 0.783, 0.5384, 0.783, 0.538, 0.783, 0.5251, 0.7231, 0.533, 0.7231, 0.5739, 0.783, 0.5593, 0.8579, 0.5619, 0.9201, 0.5722, 0.9197, 0.5734, 0.783, 0.5565, 0.783, 0.5521, 0.783, 0.5791, 0.7231, 0.5285, 0.7231, 0.5196, 0.7231, 0.5347, 0.783, 0.5384, 0.783, 0.541, 0.8059, 0.5349, 0.8059, 0.5308, 0.8579, 0.5375, 0.8579, 0.5064, 0.9127, 0.504, 0.783, 0.4813, 0.9123, 0.5034, 0.783, 0.5384, 0.783, 0.5347, 0.783, 0.5308, 0.8059, 0.5349, 0.8059, 0.5347, 0.783, 0.5196, 0.7231, 0.504, 0.783, 0.5308, 0.8059, 0.5308, 0.8579, 0.504, 0.783, 0.5064, 0.9127, 0.5281, 0.916, 0.5349, 0.8059, 0.5308, 0.8059, 0.504, 0.783, 0.5308, 0.8579, 0.5375, 0.8579, 0.5308, 0.8579, 0.5281, 0.916, 0.5368, 0.9176, 0.5463, 0.8059, 0.5428, 0.8059, 0.5416, 0.8579, 0.5505, 0.8579, 0.5369, 0.783, 0.5034, 0.783, 0.5251, 0.7231, 0.538, 0.783, 0.5451, 0.783, 0.5437, 0.783, 0.5428, 0.8059, 0.5463, 0.8059, 0.5422, 0.783, 0.5384, 0.783, 0.5349, 0.8059, 0.541, 0.8059, 0.5819, 0.7231, 0.5664, 0.7231, 0.5452, 0.783, 0.5517, 0.783, 0.5664, 0.7231, 0.5542, 0.7231, 0.5451, 0.783, 0.5452, 0.783, 0.5542, 0.7231, 0.5431, 0.7231, 0.5437, 0.783, 0.5451, 0.783, 0.5362, 0.7231, 0.5285, 0.7231, 0.5384, 0.783, 0.5422, 0.783, 0.5521, 0.783, 0.5477, 0.783, 0.5654, 0.7231, 0.5791, 0.7231, 0.5477, 0.783, 0.5437, 0.783, 0.5562, 0.7231, 0.5654, 0.7231, 0.5437, 0.783, 0.5404, 0.783, 0.5433, 0.7231, 0.5562, 0.7231, 0.5397, 0.783, 0.5384, 0.783, 0.533, 0.7231, 0.5396, 0.7231, 0.5565, 0.783, 0.5504, 0.8059, 0.5477, 0.783, 0.5521, 0.783, 0.5504, 0.8059, 0.5471, 0.8059, 0.5437, 0.783, 0.5477, 0.783, 0.5471, 0.8059, 0.5427, 0.8059, 0.5404, 0.783, 0.5437, 0.783, 0.5414, 0.8059, 0.54, 0.8059, 0.5384, 0.783, 0.5397, 0.783, 0.5734, 0.783, 0.5571, 0.8579, 0.5504, 0.8059, 0.5565, 0.783, 0.5571, 0.8579, 0.5494, 0.8579, 0.5471, 0.8059, 0.5504, 0.8059, 0.5494, 0.8579, 0.5417, 0.8579, 0.5427, 0.8059, 0.5471, 0.8059, 0.538, 0.8579, 0.5316, 0.8579, 0.54, 0.8059, 0.5414, 0.8059, 0.5722, 0.9197, 0.5619, 0.9201, 0.5571, 0.8579, 0.5734, 0.783, 0.5619, 0.9201, 0.5512, 0.9192, 0.5494, 0.8579, 0.5571, 0.8579, 0.5512, 0.9192, 0.542, 0.9185, 0.5417, 0.8579, 0.5494, 0.8579, 0.5368, 0.9176, 0.5281, 0.916, 0.5316, 0.8579, 0.538, 0.8579, 0.542, 0.9185, 0.5368, 0.9176, 0.538, 0.8579, 0.5417, 0.8579, 0.5417, 0.8579, 0.538, 0.8579, 0.5414, 0.8059, 0.5427, 0.8059, 0.5427, 0.8059, 0.5414, 0.8059, 0.5397, 0.783, 0.5404, 0.783, 0.5404, 0.783, 0.5397, 0.783, 0.5396, 0.7231, 0.5433, 0.7231, 0.5431, 0.7231, 0.5362, 0.7231, 0.5422, 0.783, 0.5437, 0.783, 0.5437, 0.783, 0.5422, 0.783, 0.541, 0.8059, 0.5428, 0.8059, 0.5416, 0.8579, 0.5375, 0.8579, 0.5368, 0.9176, 0.542, 0.9185, 0.5428, 0.8059, 0.541, 0.8059, 0.5375, 0.8579, 0.5416, 0.8579, 0.4821, 0.5252, 0.4824, 0.5501, 0.4733, 0.5371, 0.4736, 0.5148, 0.4821, 0.5252, 0.4736, 0.5148, 0.4738, 0.4932, 0.4818, 0.5013, 0.4821, 0.5252, 0.4818, 0.5013, 0.4904, 0.508, 0.4907, 0.5336, 0.4821, 0.5252, 0.4907, 0.5336, 0.4899, 0.5593, 0.4824, 0.5501, 0.5006, 0.5411, 0.5, 0.5698, 0.4899, 0.5593, 0.4907, 0.5336, 0.5006, 0.5411, 0.4907, 0.5336, 0.4904, 0.508, 0.5, 0.5143, 0.5006, 0.5411, 0.5, 0.5143, 0.5111, 0.5244, 0.5118, 0.5462, 0.5006, 0.5411, 0.5118, 0.5462, 0.5138, 0.5812, 0.5, 0.5698, 0.4815, 0.4773, 0.4818, 0.5013, 0.4738, 0.4932, 0.474, 0.4714, 0.4815, 0.4773, 0.474, 0.4714, 0.4742, 0.4487, 0.4813, 0.4531, 0.4815, 0.4773, 0.4813, 0.4531, 0.4885, 0.4565, 0.4895, 0.4816, 0.4815, 0.4773, 0.4895, 0.4816, 0.4904, 0.508, 0.4818, 0.5013, 0.4981, 0.4831, 0.5, 0.5143, 0.4904, 0.508, 0.4895, 0.4816, 0.4981, 0.4831, 0.4895, 0.4816, 0.4885, 0.4565, 0.4949, 0.4592, 0.4981, 0.4831, 0.4949, 0.4592, 0.4993, 0.4582, 0.5081, 0.4766, 0.4981, 0.4831, 0.5081, 0.4766, 0.5111, 0.5244, 0.5, 0.5143, 0.6261, 0.558, 0.6369, 0.5505, 0.6341, 0.5734, 0.6221, 0.5827, 0.6261, 0.558, 0.6221, 0.5827, 0.6131, 0.5883, 0.6157, 0.5628, 0.6261, 0.558, 0.6157, 0.5628, 0.6194, 0.5385, 0.6296, 0.5344, 0.6261, 0.558, 0.6296, 0.5344, 0.6396, 0.5286, 0.6369, 0.5505, 0.6331, 0.5101, 0.6423, 0.5059, 0.6396, 0.5286, 0.6296, 0.5344, 0.6331, 0.5101, 0.6296, 0.5344, 0.6194, 0.5385, 0.6237, 0.5134, 0.6331, 0.5101, 0.6237, 0.5134, 0.6277, 0.4866, 0.6364, 0.4842, 0.6331, 0.5101, 0.6364, 0.4842, 0.6451, 0.4817, 0.6423, 0.5059, 0.6045, 0.565, 0.6157, 0.5628, 0.6131, 0.5883, 0.6013, 0.5939, 0.6045, 0.565, 0.6013, 0.5939, 0.585, 0.5987, 0.5926, 0.5608, 0.6045, 0.565, 0.5926, 0.5608, 0.5959, 0.5458, 0.6085, 0.5417, 0.6045, 0.565, 0.6085, 0.5417, 0.6194, 0.5385, 0.6157, 0.5628, 0.6146, 0.5166, 0.6237, 0.5134, 0.6194, 0.5385, 0.6085, 0.5417, 0.6146, 0.5166, 0.6085, 0.5417, 0.5959, 0.5458, 0.6062, 0.521, 0.6146, 0.5166, 0.6062, 0.521, 0.6111, 0.4843, 0.6198, 0.4896, 0.6146, 0.5166, 0.6198, 0.4896, 0.6277, 0.4866, 0.6237, 0.5134, 0.6477, 0.5405, 0.647, 0.5605, 0.6341, 0.5734, 0.6369, 0.5505, 0.6477, 0.5405, 0.6369, 0.5505, 0.6396, 0.5286, 0.6491, 0.5207, 0.6477, 0.5405, 0.6491, 0.5207, 0.6579, 0.5105, 0.6575, 0.5282, 0.6477, 0.5405, 0.6575, 0.5282, 0.6574, 0.5476, 0.647, 0.5605, 0.6672, 0.5124, 0.6679, 0.532, 0.6574, 0.5476, 0.6575, 0.5282, 0.6672, 0.5124, 0.6575, 0.5282, 0.6579, 0.5105, 0.6662, 0.497, 0.6672, 0.5124, 0.6662, 0.497, 0.6742, 0.4789, 0.6776, 0.4903, 0.6672, 0.5124, 0.6776, 0.4903, 0.6819, 0.5056, 0.6679, 0.532, 0.6509, 0.5003, 0.6491, 0.5207, 0.6396, 0.5286, 0.6423, 0.5059, 0.6509, 0.5003, 0.6423, 0.5059, 0.6451, 0.4817, 0.6531, 0.4782, 0.6509, 0.5003, 0.6531, 0.4782, 0.6602, 0.4737, 0.6588, 0.4928, 0.6509, 0.5003, 0.6588, 0.4928, 0.6579, 0.5105, 0.6491, 0.5207, 0.6658, 0.4829, 0.6662, 0.497, 0.6579, 0.5105, 0.6588, 0.4928, 0.6658, 0.4829, 0.6588, 0.4928, 0.6602, 0.4737, 0.6663, 0.4681, 0.6658, 0.4829, 0.6663, 0.4681, 0.6705, 0.4628, 0.6719, 0.4697, 0.6658, 0.4829, 0.6719, 0.4697, 0.6742, 0.4789, 0.6662, 0.497, 0.4654, 0.5023, 0.4736, 0.5148, 0.4733, 0.5371, 0.4638, 0.521, 0.4654, 0.5023, 0.4638, 0.521, 0.4565, 0.5064, 0.4583, 0.4885, 0.4654, 0.5023, 0.4583, 0.4885, 0.4598, 0.472, 0.4664, 0.4834, 0.4654, 0.5023, 0.4664, 0.4834, 0.4738, 0.4932, 0.4736, 0.5148, 0.4671, 0.4641, 0.474, 0.4714, 0.4738, 0.4932, 0.4664, 0.4834, 0.4671, 0.4641, 0.4664, 0.4834, 0.4598, 0.472, 0.461, 0.4555, 0.4671, 0.4641, 0.461, 0.4555, 0.4619, 0.4379, 0.4677, 0.4436, 0.4671, 0.4641, 0.4677, 0.4436, 0.4742, 0.4487, 0.474, 0.4714, 0.4517, 0.4721, 0.4583, 0.4885, 0.4565, 0.5064, 0.4496, 0.49, 0.4517, 0.4721, 0.4496, 0.49, 0.4404, 0.4627, 0.4451, 0.4503, 0.4517, 0.4721, 0.4451, 0.4503, 0.4489, 0.4407, 0.4539, 0.4582, 0.4517, 0.4721, 0.4539, 0.4582, 0.4598, 0.472, 0.4583, 0.4885, 0.4558, 0.4453, 0.461, 0.4555, 0.4598, 0.472, 0.4539, 0.4582, 0.4558, 0.4453, 0.4539, 0.4582, 0.4489, 0.4407, 0.4519, 0.4327, 0.4558, 0.4453, 0.4519, 0.4327, 0.4539, 0.4266, 0.4571, 0.4318, 0.4558, 0.4453, 0.4571, 0.4318, 0.4619, 0.4379, 0.461, 0.4555, 0.6436, 0.3953, 0.6454, 0.3622, 0.6539, 0.3647, 0.6522, 0.3967, 0.6436, 0.3953, 0.6522, 0.3967, 0.6501, 0.4271, 0.6416, 0.4269, 0.6436, 0.3953, 0.6416, 0.4269, 0.6326, 0.427, 0.6345, 0.394, 0.6436, 0.3953, 0.6345, 0.394, 0.6363, 0.3594, 0.6454, 0.3622, 0.6248, 0.3931, 0.6267, 0.3568, 0.6363, 0.3594, 0.6345, 0.394, 0.6248, 0.3931, 0.6345, 0.394, 0.6326, 0.427, 0.6232, 0.4279, 0.6248, 0.3931, 0.6232, 0.4279, 0.613, 0.43, 0.6143, 0.393, 0.6248, 0.3931, 0.6143, 0.393, 0.6163, 0.3547, 0.6267, 0.3568, 0.6392, 0.4566, 0.6416, 0.4269, 0.6501, 0.4271, 0.6477, 0.4554, 0.6392, 0.4566, 0.6477, 0.4554, 0.6451, 0.4817, 0.6364, 0.4842, 0.6392, 0.4566, 0.6364, 0.4842, 0.6277, 0.4866, 0.6304, 0.4579, 0.6392, 0.4566, 0.6304, 0.4579, 0.6326, 0.427, 0.6416, 0.4269, 0.6216, 0.4602, 0.6232, 0.4279, 0.6326, 0.427, 0.6304, 0.4579, 0.6216, 0.4602, 0.6304, 0.4579, 0.6277, 0.4866, 0.6198, 0.4896, 0.6216, 0.4602, 0.6198, 0.4896, 0.6111, 0.4843, 0.6126, 0.4645, 0.6216, 0.4602, 0.6126, 0.4645, 0.613, 0.43, 0.6232, 0.4279, 0.647, 0.3284, 0.6554, 0.332, 0.6539, 0.3647, 0.6454, 0.3622, 0.647, 0.3284, 0.6454, 0.3622, 0.6363, 0.3594, 0.6382, 0.3242, 0.647, 0.3284, 0.6382, 0.3242, 0.6402, 0.2898, 0.6487, 0.2953, 0.647, 0.3284, 0.6487, 0.2953, 0.6569, 0.3002, 0.6554, 0.332, 0.6505, 0.2644, 0.6584, 0.2705, 0.6569, 0.3002, 0.6487, 0.2953, 0.6505, 0.2644, 0.6487, 0.2953, 0.6402, 0.2898, 0.6424, 0.2575, 0.6505, 0.2644, 0.6424, 0.2575, 0.6442, 0.2284, 0.6521, 0.2366, 0.6505, 0.2644, 0.6521, 0.2366, 0.6597, 0.244, 0.6584, 0.2705, 0.6288, 0.3199, 0.6382, 0.3242, 0.6363, 0.3594, 0.6267, 0.3568, 0.6288, 0.3199, 0.6267, 0.3568, 0.6163, 0.3547, 0.6187, 0.3158, 0.6288, 0.3199, 0.6187, 0.3158, 0.6218, 0.2775, 0.6313, 0.2838, 0.6288, 0.3199, 0.6313, 0.2838, 0.6402, 0.2898, 0.6382, 0.3242, 0.6341, 0.2497, 0.6424, 0.2575, 0.6402, 0.2898, 0.6313, 0.2838, 0.6341, 0.2497, 0.6313, 0.2838, 0.6218, 0.2775, 0.6257, 0.2407, 0.6341, 0.2497, 0.6257, 0.2407, 0.6226, 0.2235, 0.6366, 0.2187, 0.6341, 0.2497, 0.6366, 0.2187, 0.6442, 0.2284, 0.6424, 0.2575, 0.6633, 0.3347, 0.6619, 0.3664, 0.6539, 0.3647, 0.6554, 0.332, 0.6633, 0.3347, 0.6554, 0.332, 0.6569, 0.3002, 0.6646, 0.3041, 0.6633, 0.3347, 0.6646, 0.3041, 0.6718, 0.3069, 0.6707, 0.3364, 0.6633, 0.3347, 0.6707, 0.3364, 0.6693, 0.3673, 0.6619, 0.3664, 0.6775, 0.337, 0.6761, 0.3675, 0.6693, 0.3673, 0.6707, 0.3364, 0.6775, 0.337, 0.6707, 0.3364, 0.6718, 0.3069, 0.6782, 0.3084, 0.6775, 0.337, 0.6782, 0.3084, 0.684, 0.3081, 0.6837, 0.3365, 0.6775, 0.337, 0.6837, 0.3365, 0.6824, 0.367, 0.6761, 0.3675, 0.6658, 0.2759, 0.6646, 0.3041, 0.6569, 0.3002, 0.6584, 0.2705, 0.6658, 0.2759, 0.6584, 0.2705, 0.6597, 0.244, 0.667, 0.2509, 0.6658, 0.2759, 0.667, 0.2509, 0.6735, 0.2576, 0.6727, 0.2803, 0.6658, 0.2759, 0.6727, 0.2803, 0.6718, 0.3069, 0.6646, 0.3041, 0.6786, 0.2836, 0.6782, 0.3084, 0.6718, 0.3069, 0.6727, 0.2803, 0.6786, 0.2836, 0.6727, 0.2803, 0.6735, 0.2576, 0.679, 0.2639, 0.6786, 0.2836, 0.679, 0.2639, 0.6827, 0.2691, 0.6835, 0.2845, 0.6786, 0.2836, 0.6835, 0.2845, 0.684, 0.3081, 0.6782, 0.3084, 0.6601, 0.3976, 0.6522, 0.3967, 0.6539, 0.3647, 0.6619, 0.3664, 0.6601, 0.3976, 0.6619, 0.3664, 0.6693, 0.3673, 0.6673, 0.3977, 0.6601, 0.3976, 0.6673, 0.3977, 0.6649, 0.4261, 0.6579, 0.4269, 0.6601, 0.3976, 0.6579, 0.4269, 0.6501, 0.4271, 0.6522, 0.3967, 0.6555, 0.4538, 0.6477, 0.4554, 0.6501, 0.4271, 0.6579, 0.4269, 0.6555, 0.4538, 0.6579, 0.4269, 0.6649, 0.4261, 0.6624, 0.4515, 0.6555, 0.4538, 0.6624, 0.4515, 0.6602, 0.4737, 0.6531, 0.4782, 0.6555, 0.4538, 0.6531, 0.4782, 0.6451, 0.4817, 0.6477, 0.4554, 0.6739, 0.3975, 0.6673, 0.3977, 0.6693, 0.3673, 0.6761, 0.3675, 0.6739, 0.3975, 0.6761, 0.3675, 0.6824, 0.367, 0.68, 0.3972, 0.6739, 0.3975, 0.68, 0.3972, 0.6768, 0.4247, 0.6712, 0.4251, 0.6739, 0.3975, 0.6712, 0.4251, 0.6649, 0.4261, 0.6673, 0.3977, 0.6684, 0.449, 0.6624, 0.4515, 0.6649, 0.4261, 0.6712, 0.4251, 0.6684, 0.449, 0.6712, 0.4251, 0.6768, 0.4247, 0.6733, 0.4477, 0.6684, 0.449, 0.6733, 0.4477, 0.6705, 0.4628, 0.6663, 0.4681, 0.6684, 0.449, 0.6663, 0.4681, 0.6602, 0.4737, 0.6624, 0.4515, 0.6556, 0.1731, 0.6572, 0.1566, 0.6621, 0.1636, 0.6623, 0.1819, 0.6556, 0.1731, 0.6623, 0.1819, 0.6617, 0.2002, 0.6543, 0.1911, 0.6556, 0.1731, 0.6543, 0.1911, 0.6461, 0.1818, 0.6481, 0.1645, 0.6556, 0.1731, 0.6481, 0.1645, 0.6534, 0.1516, 0.6572, 0.1566, 0.637, 0.153, 0.6392, 0.136, 0.6534, 0.1516, 0.6481, 0.1645, 0.637, 0.153, 0.6481, 0.1645, 0.6461, 0.1818, 0.6364, 0.171, 0.637, 0.153, 0.6364, 0.171, 0.6255, 0.1584, 0.624, 0.1417, 0.637, 0.153, 0.624, 0.1417, 0.6227, 0.1223, 0.6392, 0.136, 0.6533, 0.2122, 0.6543, 0.1911, 0.6617, 0.2002, 0.6609, 0.2206, 0.6533, 0.2122, 0.6609, 0.2206, 0.6597, 0.244, 0.6521, 0.2366, 0.6533, 0.2122, 0.6521, 0.2366, 0.6442, 0.2284, 0.6452, 0.2032, 0.6533, 0.2122, 0.6452, 0.2032, 0.6461, 0.1818, 0.6543, 0.1911, 0.6365, 0.1929, 0.6364, 0.171, 0.6461, 0.1818, 0.6452, 0.2032, 0.6365, 0.1929, 0.6452, 0.2032, 0.6442, 0.2284, 0.6366, 0.2187, 0.6365, 0.1929, 0.6366, 0.2187, 0.6226, 0.2235, 0.6275, 0.1804, 0.6365, 0.1929, 0.6275, 0.1804, 0.6255, 0.1584, 0.6364, 0.171, 0.5023, 0.1549, 0.4945, 0.1611, 0.4963, 0.1384, 0.5019, 0.1331, 0.5023, 0.1549, 0.5019, 0.1331, 0.5072, 0.1285, 0.5109, 0.1505, 0.5023, 0.1549, 0.5109, 0.1505, 0.5098, 0.1731, 0.5011, 0.1771, 0.5023, 0.1549, 0.5011, 0.1771, 0.4929, 0.1829, 0.4945, 0.1611, 0.4985, 0.2004, 0.4905, 0.2054, 0.4929, 0.1829, 0.5011, 0.1771, 0.4985, 0.2004, 0.5011, 0.1771, 0.5098, 0.1731, 0.5068, 0.1967, 0.4985, 0.2004, 0.5068, 0.1967, 0.5033, 0.2219, 0.4955, 0.2254, 0.4985, 0.2004, 0.4955, 0.2254, 0.4878, 0.2295, 0.4905, 0.2054, 0.5236, 0.1469, 0.5109, 0.1505, 0.5072, 0.1285, 0.5248, 0.1164, 0.5236, 0.1469, 0.5248, 0.1164, 0.5429, 0.1084, 0.5381, 0.1508, 0.5236, 0.1469, 0.5381, 0.1508, 0.5306, 0.1691, 0.5199, 0.1704, 0.5236, 0.1469, 0.5199, 0.1704, 0.5098, 0.1731, 0.5109, 0.1505, 0.5153, 0.1935, 0.5068, 0.1967, 0.5098, 0.1731, 0.5199, 0.1704, 0.5153, 0.1935, 0.5199, 0.1704, 0.5306, 0.1691, 0.5234, 0.1903, 0.5153, 0.1935, 0.5234, 0.1903, 0.5177, 0.2155, 0.511, 0.218, 0.5153, 0.1935, 0.511, 0.218, 0.5033, 0.2219, 0.5068, 0.1967, 0.4855, 0.1707, 0.4858, 0.1502, 0.4963, 0.1384, 0.4945, 0.1611, 0.4855, 0.1707, 0.4945, 0.1611, 0.4929, 0.1829, 0.4845, 0.1909, 0.4855, 0.1707, 0.4845, 0.1909, 0.4763, 0.201, 0.4764, 0.1827, 0.4855, 0.1707, 0.4764, 0.1827, 0.475, 0.1649, 0.4858, 0.1502, 0.4681, 0.1963, 0.4674, 0.177, 0.475, 0.1649, 0.4764, 0.1827, 0.4681, 0.1963, 0.4764, 0.1827, 0.4763, 0.201, 0.4687, 0.2131, 0.4681, 0.1963, 0.4687, 0.2131, 0.4617, 0.2286, 0.4597, 0.2143, 0.4681, 0.1963, 0.4597, 0.2143, 0.4569, 0.1975, 0.4674, 0.177, 0.4828, 0.2119, 0.4845, 0.1909, 0.4929, 0.1829, 0.4905, 0.2054, 0.4828, 0.2119, 0.4905, 0.2054, 0.4878, 0.2295, 0.4805, 0.2343, 0.4828, 0.2119, 0.4805, 0.2343, 0.4737, 0.2396, 0.4754, 0.2197, 0.4828, 0.2119, 0.4754, 0.2197, 0.4763, 0.201, 0.4845, 0.1909, 0.4687, 0.229, 0.4687, 0.2131, 0.4763, 0.201, 0.4754, 0.2197, 0.4687, 0.229, 0.4754, 0.2197, 0.4737, 0.2396, 0.468, 0.2449, 0.4687, 0.229, 0.468, 0.2449, 0.4641, 0.2491, 0.4631, 0.2406, 0.4687, 0.229, 0.4631, 0.2406, 0.4617, 0.2286, 0.4687, 0.2131, 0.6693, 0.1925, 0.6623, 0.1819, 0.6621, 0.1636, 0.6693, 0.1748, 0.6693, 0.1925, 0.6693, 0.1748, 0.6772, 0.1892, 0.6762, 0.205, 0.6693, 0.1925, 0.6762, 0.205, 0.6755, 0.2212, 0.6688, 0.2101, 0.6693, 0.1925, 0.6688, 0.2101, 0.6617, 0.2002, 0.6623, 0.1819, 0.668, 0.2292, 0.6609, 0.2206, 0.6617, 0.2002, 0.6688, 0.2101, 0.668, 0.2292, 0.6688, 0.2101, 0.6755, 0.2212, 0.6745, 0.2383, 0.668, 0.2292, 0.6745, 0.2383, 0.6735, 0.2576, 0.667, 0.2509, 0.668, 0.2292, 0.667, 0.2509, 0.6597, 0.244, 0.6609, 0.2206, 0.6824, 0.2189, 0.6762, 0.205, 0.6772, 0.1892, 0.6827, 0.2008, 0.6824, 0.2189, 0.6827, 0.2008, 0.6909, 0.2214, 0.6888, 0.2374, 0.6824, 0.2189, 0.6888, 0.2374, 0.6867, 0.2505, 0.6814, 0.2341, 0.6824, 0.2189, 0.6814, 0.2341, 0.6755, 0.2212, 0.6762, 0.205, 0.6802, 0.2486, 0.6745, 0.2383, 0.6755, 0.2212, 0.6814, 0.2341, 0.6802, 0.2486, 0.6814, 0.2341, 0.6867, 0.2505, 0.6845, 0.2613, 0.6802, 0.2486, 0.6845, 0.2613, 0.6827, 0.2691, 0.679, 0.2639, 0.6802, 0.2486, 0.679, 0.2639, 0.6735, 0.2576, 0.6745, 0.2383, 0.4878, 0.311, 0.4857, 0.3414, 0.4783, 0.3409, 0.4802, 0.3115, 0.4878, 0.311, 0.4802, 0.3115, 0.4825, 0.2828, 0.4901, 0.2811, 0.4878, 0.311, 0.4901, 0.2811, 0.4982, 0.2793, 0.4959, 0.3104, 0.4878, 0.311, 0.4959, 0.3104, 0.4939, 0.342, 0.4857, 0.3414, 0.5049, 0.3097, 0.5029, 0.3427, 0.4939, 0.342, 0.4959, 0.3104, 0.5049, 0.3097, 0.4959, 0.3104, 0.4982, 0.2793, 0.5069, 0.2771, 0.5049, 0.3097, 0.5069, 0.2771, 0.5166, 0.2737, 0.515, 0.3085, 0.5049, 0.3097, 0.515, 0.3085, 0.5129, 0.3436, 0.5029, 0.3427, 0.4926, 0.2524, 0.4901, 0.2811, 0.4825, 0.2828, 0.4851, 0.2553, 0.4926, 0.2524, 0.4851, 0.2553, 0.4878, 0.2295, 0.4955, 0.2254, 0.4926, 0.2524, 0.4955, 0.2254, 0.5033, 0.2219, 0.5006, 0.2496, 0.4926, 0.2524, 0.5006, 0.2496, 0.4982, 0.2793, 0.4901, 0.2811, 0.5088, 0.2461, 0.5069, 0.2771, 0.4982, 0.2793, 0.5006, 0.2496, 0.5088, 0.2461, 0.5006, 0.2496, 0.5033, 0.2219, 0.511, 0.218, 0.5088, 0.2461, 0.511, 0.218, 0.5177, 0.2155, 0.5175, 0.2404, 0.5088, 0.2461, 0.5175, 0.2404, 0.5166, 0.2737, 0.5069, 0.2771, 0.484, 0.3715, 0.4767, 0.3701, 0.4783, 0.3409, 0.4857, 0.3414, 0.484, 0.3715, 0.4857, 0.3414, 0.4939, 0.342, 0.492, 0.3731, 0.484, 0.3715, 0.492, 0.3731, 0.4903, 0.4028, 0.4826, 0.4004, 0.484, 0.3715, 0.4826, 0.4004, 0.4755, 0.3982, 0.4767, 0.3701, 0.4817, 0.4276, 0.4747, 0.4244, 0.4755, 0.3982, 0.4826, 0.4004, 0.4817, 0.4276, 0.4826, 0.4004, 0.4903, 0.4028, 0.489, 0.4307, 0.4817, 0.4276, 0.489, 0.4307, 0.4885, 0.4565, 0.4813, 0.4531, 0.4817, 0.4276, 0.4813, 0.4531, 0.4742, 0.4487, 0.4747, 0.4244, 0.5007, 0.3751, 0.492, 0.3731, 0.4939, 0.342, 0.5029, 0.3427, 0.5007, 0.3751, 0.5029, 0.3427, 0.5129, 0.3436, 0.5104, 0.3777, 0.5007, 0.3751, 0.5104, 0.3777, 0.5074, 0.41, 0.4985, 0.4058, 0.5007, 0.3751, 0.4985, 0.4058, 0.4903, 0.4028, 0.492, 0.3731, 0.4963, 0.434, 0.489, 0.4307, 0.4903, 0.4028, 0.4985, 0.4058, 0.4963, 0.434, 0.4985, 0.4058, 0.5074, 0.41, 0.5034, 0.4389, 0.4963, 0.434, 0.5034, 0.4389, 0.4993, 0.4582, 0.4949, 0.4592, 0.4963, 0.434, 0.4949, 0.4592, 0.4885, 0.4565, 0.489, 0.4307, 0.47, 0.3689, 0.4714, 0.3406, 0.4783, 0.3409, 0.4767, 0.3701, 0.47, 0.3689, 0.4767, 0.3701, 0.4755, 0.3982, 0.4689, 0.396, 0.47, 0.3689, 0.4689, 0.396, 0.463, 0.394, 0.4639, 0.3679, 0.47, 0.3689, 0.4639, 0.3679, 0.4652, 0.3403, 0.4714, 0.3406, 0.4583, 0.3671, 0.4595, 0.3399, 0.4652, 0.3403, 0.4639, 0.3679, 0.4583, 0.3671, 0.4639, 0.3679, 0.463, 0.394, 0.4577, 0.3924, 0.4583, 0.3671, 0.4577, 0.3924, 0.4528, 0.3917, 0.453, 0.3665, 0.4583, 0.3671, 0.453, 0.3665, 0.4541, 0.3392, 0.4595, 0.3399, 0.4682, 0.421, 0.4689, 0.396, 0.4755, 0.3982, 0.4747, 0.4244, 0.4682, 0.421, 0.4747, 0.4244, 0.4742, 0.4487, 0.4677, 0.4436, 0.4682, 0.421, 0.4677, 0.4436, 0.4619, 0.4379, 0.4624, 0.4175, 0.4682, 0.421, 0.4624, 0.4175, 0.463, 0.394, 0.4689, 0.396, 0.4574, 0.4144, 0.4577, 0.3924, 0.463, 0.394, 0.4624, 0.4175, 0.4574, 0.4144, 0.4624, 0.4175, 0.4619, 0.4379, 0.4571, 0.4318, 0.4574, 0.4144, 0.4571, 0.4318, 0.4539, 0.4266, 0.4532, 0.4127, 0.4574, 0.4144, 0.4532, 0.4127, 0.4528, 0.3917, 0.4577, 0.3924, 0.4733, 0.3122, 0.4802, 0.3115, 0.4783, 0.3409, 0.4714, 0.3406, 0.4733, 0.3122, 0.4714, 0.3406, 0.4652, 0.3403, 0.467, 0.3127, 0.4733, 0.3122, 0.467, 0.3127, 0.4692, 0.2861, 0.4755, 0.2846, 0.4733, 0.3122, 0.4755, 0.2846, 0.4825, 0.2828, 0.4802, 0.3115, 0.478, 0.2585, 0.4851, 0.2553, 0.4825, 0.2828, 0.4755, 0.2846, 0.478, 0.2585, 0.4755, 0.2846, 0.4692, 0.2861, 0.4715, 0.2616, 0.478, 0.2585, 0.4715, 0.2616, 0.4737, 0.2396, 0.4805, 0.2343, 0.478, 0.2585, 0.4805, 0.2343, 0.4878, 0.2295, 0.4851, 0.2553, 0.4612, 0.3126, 0.467, 0.3127, 0.4652, 0.3403, 0.4595, 0.3399, 0.4612, 0.3126, 0.4595, 0.3399, 0.4541, 0.3392, 0.456, 0.3114, 0.4612, 0.3126, 0.456, 0.3114, 0.4586, 0.2854, 0.4635, 0.2867, 0.4612, 0.3126, 0.4635, 0.2867, 0.4692, 0.2861, 0.467, 0.3127, 0.4659, 0.2638, 0.4715, 0.2616, 0.4692, 0.2861, 0.4635, 0.2867, 0.4659, 0.2638, 0.4635, 0.2867, 0.4586, 0.2854, 0.4616, 0.2636, 0.4659, 0.2638, 0.4616, 0.2636, 0.4641, 0.2491, 0.468, 0.2449, 0.4659, 0.2638, 0.468, 0.2449, 0.4737, 0.2396, 0.4715, 0.2616, 0.4347, 0.3667, 0.4257, 0.3668, 0.4257, 0.3386, 0.4354, 0.3359, 0.4347, 0.3667, 0.4354, 0.3359, 0.4427, 0.3366, 0.4418, 0.3664, 0.4347, 0.3667, 0.4418, 0.3664, 0.4427, 0.3942, 0.4362, 0.3964, 0.4347, 0.3667, 0.4362, 0.3964, 0.428, 0.3993, 0.4257, 0.3668, 0.4396, 0.4241, 0.4325, 0.429, 0.428, 0.3993, 0.4362, 0.3964, 0.4396, 0.4241, 0.4362, 0.3964, 0.4427, 0.3942, 0.445, 0.4191, 0.4396, 0.4241, 0.445, 0.4191, 0.4489, 0.4407, 0.4451, 0.4503, 0.4396, 0.4241, 0.4451, 0.4503, 0.4404, 0.4627, 0.4325, 0.429, 0.4477, 0.3663, 0.4418, 0.3664, 0.4427, 0.3366, 0.4487, 0.338, 0.4477, 0.3663, 0.4487, 0.338, 0.4541, 0.3392, 0.453, 0.3665, 0.4477, 0.3663, 0.453, 0.3665, 0.4528, 0.3917, 0.448, 0.3925, 0.4477, 0.3663, 0.448, 0.3925, 0.4427, 0.3942, 0.4418, 0.3664, 0.4494, 0.415, 0.445, 0.4191, 0.4427, 0.3942, 0.448, 0.3925, 0.4494, 0.415, 0.448, 0.3925, 0.4528, 0.3917, 0.4532, 0.4127, 0.4494, 0.415, 0.4532, 0.4127, 0.4539, 0.4266, 0.4519, 0.4327, 0.4494, 0.415, 0.4519, 0.4327, 0.4489, 0.4407, 0.445, 0.4191, 0.7002, 0.3976, 0.7027, 0.364, 0.7123, 0.3661, 0.7102, 0.3969, 0.7002, 0.3976, 0.7102, 0.3969, 0.7046, 0.4339, 0.695, 0.4308, 0.7002, 0.3976, 0.695, 0.4308, 0.6878, 0.428, 0.6925, 0.3974, 0.7002, 0.3976, 0.6925, 0.3974, 0.6952, 0.3649, 0.7027, 0.364, 0.686, 0.3972, 0.6887, 0.3661, 0.6952, 0.3649, 0.6925, 0.3974, 0.686, 0.3972, 0.6925, 0.3974, 0.6878, 0.428, 0.682, 0.4258, 0.686, 0.3972, 0.682, 0.4258, 0.6768, 0.4247, 0.68, 0.3972, 0.686, 0.3972, 0.68, 0.3972, 0.6824, 0.367, 0.6887, 0.3661, 0.6872, 0.4624, 0.695, 0.4308, 0.7046, 0.4339, 0.695, 0.4711, 0.6872, 0.4624, 0.695, 0.4711, 0.6819, 0.5056, 0.6776, 0.4903, 0.6872, 0.4624, 0.6776, 0.4903, 0.6742, 0.4789, 0.6816, 0.4556, 0.6872, 0.4624, 0.6816, 0.4556, 0.6878, 0.428, 0.695, 0.4308, 0.6772, 0.4506, 0.682, 0.4258, 0.6878, 0.428, 0.6816, 0.4556, 0.6772, 0.4506, 0.6816, 0.4556, 0.6742, 0.4789, 0.6719, 0.4697, 0.6772, 0.4506, 0.6719, 0.4697, 0.6705, 0.4628, 0.6733, 0.4477, 0.6772, 0.4506, 0.6733, 0.4477, 0.6768, 0.4247, 0.682, 0.4258, 0.7025, 0.3269, 0.7116, 0.324, 0.7123, 0.3661, 0.7027, 0.364, 0.7025, 0.3269, 0.7027, 0.364, 0.6952, 0.3649, 0.6957, 0.3312, 0.7025, 0.3269, 0.6957, 0.3312, 0.694, 0.2988, 0.699, 0.2884, 0.7025, 0.3269, 0.699, 0.2884, 0.7041, 0.2685, 0.7116, 0.324, 0.6945, 0.2604, 0.6984, 0.245, 0.7041, 0.2685, 0.699, 0.2884, 0.6945, 0.2604, 0.699, 0.2884, 0.694, 0.2988, 0.6909, 0.2719, 0.6945, 0.2604, 0.6909, 0.2719, 0.6867, 0.2505, 0.6888, 0.2374, 0.6945, 0.2604, 0.6888, 0.2374, 0.6909, 0.2214, 0.6984, 0.245, 0.6896, 0.3345, 0.6957, 0.3312, 0.6952, 0.3649, 0.6887, 0.3661, 0.6896, 0.3345, 0.6887, 0.3661, 0.6824, 0.367, 0.6837, 0.3365, 0.6896, 0.3345, 0.6837, 0.3365, 0.684, 0.3081, 0.6891, 0.3049, 0.6896, 0.3345, 0.6891, 0.3049, 0.694, 0.2988, 0.6957, 0.3312, 0.6873, 0.28, 0.6909, 0.2719, 0.694, 0.2988, 0.6891, 0.3049, 0.6873, 0.28, 0.6891, 0.3049, 0.684, 0.3081, 0.6835, 0.2845, 0.6873, 0.28, 0.6835, 0.2845, 0.6827, 0.2691, 0.6845, 0.2613, 0.6873, 0.28, 0.6845, 0.2613, 0.6867, 0.2505, 0.6909, 0.2719, 0.4386, 0.3007, 0.4354, 0.3359, 0.4257, 0.3386, 0.4289, 0.2982, 0.4386, 0.3007, 0.4289, 0.2982, 0.4398, 0.2443, 0.445, 0.2636, 0.4386, 0.3007, 0.445, 0.2636, 0.4499, 0.2743, 0.4454, 0.305, 0.4386, 0.3007, 0.4454, 0.305, 0.4427, 0.3366, 0.4354, 0.3359, 0.4509, 0.3089, 0.4487, 0.338, 0.4427, 0.3366, 0.4454, 0.305, 0.4509, 0.3089, 0.4454, 0.305, 0.4499, 0.2743, 0.4543, 0.2813, 0.4509, 0.3089, 0.4543, 0.2813, 0.4586, 0.2854, 0.456, 0.3114, 0.4509, 0.3089, 0.456, 0.3114, 0.4541, 0.3392, 0.4487, 0.338, 0.4519, 0.2364, 0.445, 0.2636, 0.4398, 0.2443, 0.4474, 0.2205, 0.4519, 0.2364, 0.4474, 0.2205, 0.4569, 0.1975, 0.4597, 0.2143, 0.4519, 0.2364, 0.4597, 0.2143, 0.4617, 0.2286, 0.4554, 0.2488, 0.4519, 0.2364, 0.4554, 0.2488, 0.4499, 0.2743, 0.445, 0.2636, 0.4585, 0.258, 0.4543, 0.2813, 0.4499, 0.2743, 0.4554, 0.2488, 0.4585, 0.258, 0.4554, 0.2488, 0.4617, 0.2286, 0.4631, 0.2406, 0.4585, 0.258, 0.4631, 0.2406, 0.4641, 0.2491, 0.4616, 0.2636, 0.4585, 0.258, 0.4616, 0.2636, 0.4586, 0.2854, 0.4543, 0.2813, 0.553, 0.3043, 0.5675, 0.3046, 0.5647, 0.3483, 0.5505, 0.3469, 0.553, 0.3043, 0.5505, 0.3469, 0.5368, 0.3456, 0.5391, 0.3051, 0.553, 0.3043, 0.5391, 0.3051, 0.5407, 0.2638, 0.555, 0.261, 0.553, 0.3043, 0.555, 0.261, 0.5701, 0.2605, 0.5675, 0.3046, 0.5563, 0.2172, 0.5726, 0.2168, 0.5701, 0.2605, 0.555, 0.261, 0.5563, 0.2172, 0.555, 0.261, 0.5407, 0.2638, 0.5413, 0.2211, 0.5563, 0.2172, 0.5413, 0.2211, 0.5426, 0.1928, 0.5569, 0.1896, 0.5563, 0.2172, 0.5569, 0.1896, 0.5738, 0.1903, 0.5726, 0.2168, 0.5264, 0.3068, 0.5391, 0.3051, 0.5368, 0.3456, 0.5242, 0.3445, 0.5264, 0.3068, 0.5242, 0.3445, 0.5129, 0.3436, 0.515, 0.3085, 0.5264, 0.3068, 0.515, 0.3085, 0.5166, 0.2737, 0.5279, 0.2687, 0.5264, 0.3068, 0.5279, 0.2687, 0.5407, 0.2638, 0.5391, 0.3051, 0.5283, 0.2307, 0.5413, 0.2211, 0.5407, 0.2638, 0.5279, 0.2687, 0.5283, 0.2307, 0.5279, 0.2687, 0.5166, 0.2737, 0.5175, 0.2404, 0.5283, 0.2307, 0.5175, 0.2404, 0.5177, 0.2155, 0.5292, 0.2032, 0.5283, 0.2307, 0.5292, 0.2032, 0.5426, 0.1928, 0.5413, 0.2211, 0.5817, 0.3062, 0.5787, 0.3499, 0.5647, 0.3483, 0.5675, 0.3046, 0.5817, 0.3062, 0.5675, 0.3046, 0.5701, 0.2605, 0.5849, 0.2624, 0.5817, 0.3062, 0.5849, 0.2624, 0.5986, 0.266, 0.5952, 0.3088, 0.5817, 0.3062, 0.5952, 0.3088, 0.5922, 0.3514, 0.5787, 0.3499, 0.6075, 0.3121, 0.6048, 0.353, 0.5922, 0.3514, 0.5952, 0.3088, 0.6075, 0.3121, 0.5952, 0.3088, 0.5986, 0.266, 0.6109, 0.2714, 0.6075, 0.3121, 0.6109, 0.2714, 0.6218, 0.2775, 0.6187, 0.3158, 0.6075, 0.3121, 0.6187, 0.3158, 0.6163, 0.3547, 0.6048, 0.353, 0.5885, 0.2186, 0.5849, 0.2624, 0.5701, 0.2605, 0.5726, 0.2168, 0.5885, 0.2186, 0.5726, 0.2168, 0.5738, 0.1903, 0.5896, 0.1945, 0.5885, 0.2186, 0.5896, 0.1945, 0.6019, 0.2003, 0.6028, 0.2226, 0.5885, 0.2186, 0.6028, 0.2226, 0.5986, 0.266, 0.5849, 0.2624, 0.6152, 0.2311, 0.6109, 0.2714, 0.5986, 0.266, 0.6028, 0.2226, 0.6152, 0.2311, 0.6028, 0.2226, 0.6019, 0.2003, 0.6132, 0.2114, 0.6152, 0.2311, 0.6132, 0.2114, 0.6226, 0.2235, 0.6257, 0.2407, 0.6152, 0.2311, 0.6257, 0.2407, 0.6218, 0.2775, 0.6109, 0.2714, 0.576, 0.3931, 0.5616, 0.3915, 0.5647, 0.3483, 0.5787, 0.3499, 0.576, 0.3931, 0.5787, 0.3499, 0.5922, 0.3514, 0.5897, 0.3938, 0.576, 0.3931, 0.5897, 0.3938, 0.5876, 0.436, 0.5733, 0.4363, 0.576, 0.3931, 0.5733, 0.4363, 0.5583, 0.4344, 0.5616, 0.3915, 0.571, 0.4801, 0.5548, 0.4769, 0.5583, 0.4344, 0.5733, 0.4363, 0.571, 0.4801, 0.5733, 0.4363, 0.5876, 0.436, 0.5858, 0.4791, 0.571, 0.4801, 0.5858, 0.4791, 0.5813, 0.5068, 0.569, 0.5087, 0.571, 0.4801, 0.569, 0.5087, 0.5529, 0.5058, 0.5548, 0.4769, 0.6026, 0.3935, 0.5897, 0.3938, 0.5922, 0.3514, 0.6048, 0.353, 0.6026, 0.3935, 0.6048, 0.353, 0.6163, 0.3547, 0.6143, 0.393, 0.6026, 0.3935, 0.6143, 0.393, 0.613, 0.43, 0.601, 0.4333, 0.6026, 0.3935, 0.601, 0.4333, 0.5876, 0.436, 0.5897, 0.3938, 0.6003, 0.4724, 0.5858, 0.4791, 0.5876, 0.436, 0.601, 0.4333, 0.6003, 0.4724, 0.601, 0.4333, 0.613, 0.43, 0.6126, 0.4645, 0.6003, 0.4724, 0.6126, 0.4645, 0.6111, 0.4843, 0.5976, 0.4972, 0.6003, 0.4724, 0.5976, 0.4972, 0.5813, 0.5068, 0.5858, 0.4791, 0.5473, 0.389, 0.5505, 0.3469, 0.5647, 0.3483, 0.5616, 0.3915, 0.5473, 0.389, 0.5616, 0.3915, 0.5583, 0.4344, 0.5432, 0.4311, 0.5473, 0.389, 0.5432, 0.4311, 0.5296, 0.425, 0.5338, 0.3855, 0.5473, 0.389, 0.5338, 0.3855, 0.5368, 0.3456, 0.5505, 0.3469, 0.5215, 0.3813, 0.5242, 0.3445, 0.5368, 0.3456, 0.5338, 0.3855, 0.5215, 0.3813, 0.5338, 0.3855, 0.5296, 0.425, 0.5178, 0.4164, 0.5215, 0.3813, 0.5178, 0.4164, 0.5074, 0.41, 0.5104, 0.3777, 0.5215, 0.3813, 0.5104, 0.3777, 0.5129, 0.3436, 0.5242, 0.3445, 0.5375, 0.4749, 0.5432, 0.4311, 0.5583, 0.4344, 0.5548, 0.4769, 0.5375, 0.4749, 0.5548, 0.4769, 0.5529, 0.5058, 0.5326, 0.5016, 0.5375, 0.4749, 0.5326, 0.5016, 0.5207, 0.4927, 0.5237, 0.4658, 0.5375, 0.4749, 0.5237, 0.4658, 0.5296, 0.425, 0.5432, 0.4311, 0.5131, 0.4486, 0.5178, 0.4164, 0.5296, 0.425, 0.5237, 0.4658, 0.5131, 0.4486, 0.5237, 0.4658, 0.5207, 0.4927, 0.5083, 0.4707, 0.5131, 0.4486, 0.5083, 0.4707, 0.4993, 0.4582, 0.5034, 0.4389, 0.5131, 0.4486, 0.5034, 0.4389, 0.5074, 0.41, 0.5178, 0.4164, 0.7839, 0.04205, 0.7764, 0.1603, 0.7581, 0.1603, 0.7415, 0.04205, 0.7415, 0.04205, 0.7581, 0.1603, 0.7325, 0.1603, 0.7002, 0.04205, 0.7002, 0.04205, 0.7325, 0.1603, 0.7113, 0.1603, 0.6635, 0.04205, 0.1167, 0.04205, 0.161, 0.1603, 0.1883, 0.1603, 0.1635, 0.04205, 0.1635, 0.04205, 0.1883, 0.1603, 0.2187, 0.1603, 0.2127, 0.04205, 0.2127, 0.04205, 0.2187, 0.1603, 0.2494, 0.1603, 0.2635, 0.04205, 0.2635, 0.04205, 0.2494, 0.1603, 0.2815, 0.1603, 0.3119, 0.04205, 0.3119, 0.04205, 0.2815, 0.1603, 0.3046, 0.1603, 0.357, 0.04205, 0.357, 0.04205, 0.3046, 0.1603, 0.35, 0.1603, 0.3986, 0.04205, 0.9032, 0.04205, 0.8817, 0.1603, 0.8442, 0.1603, 0.8649, 0.04205, 0.8248, 0.04205, 0.8062, 0.1603, 0.7764, 0.1603, 0.7839, 0.04205, 0.8649, 0.04205, 0.8442, 0.1603, 0.8062, 0.1603, 0.8248, 0.04205, 0.2557, 0.6815, 0.2461, 0.6815, 0.2665, 0.7788, 0.2686, 0.7788, 0.7996, 0.6815, 0.8107, 0.6815, 0.8096, 0.7788, 0.8078, 0.7788, 0.7994, 0.5135, 0.8159, 0.5135, 0.8076, 0.6007, 0.7992, 0.6007, 0.2831, 0.6815, 0.2726, 0.6815, 0.2728, 0.7788, 0.2749, 0.7788, 0.2748, 0.5135, 0.2615, 0.5135, 0.2484, 0.5684, 0.2714, 0.6007, 0.2726, 0.6815, 0.2644, 0.6815, 0.271, 0.7788, 0.2728, 0.7788, 0.2644, 0.6815, 0.2557, 0.6815, 0.2686, 0.7788, 0.271, 0.7788, 0.219, 0.6179, 0.2155, 0.6179, 0.2185, 0.7008, 0.2197, 0.7002, 0.2155, 0.6179, 0.2128, 0.6179, 0.2174, 0.7008, 0.2185, 0.7008, 0.7399, 0.6179, 0.7471, 0.6179, 0.7485, 0.7002, 0.7476, 0.7002, 0.2659, 0.475, 0.2552, 0.475, 0.2519, 0.5135, 0.2615, 0.5135, 0.7799, 0.3562, 0.7887, 0.3562, 0.7884, 0.475, 0.7813, 0.475, 0.7667, 0.3562, 0.7799, 0.3562, 0.7813, 0.475, 0.7707, 0.475, 0.7542, 0.3562, 0.7667, 0.3562, 0.7707, 0.475, 0.7539, 0.475, 0.2347, 0.3562, 0.2199, 0.3562, 0.2236, 0.475, 0.2409, 0.475, 0.243, 0.3538, 0.2347, 0.3562, 0.2409, 0.475, 0.2552, 0.475, 0.2641, 0.3734, 0.243, 0.3538, 0.2552, 0.475, 0.2659, 0.475, 0.2887, 0.3533, 0.2641, 0.3734, 0.2659, 0.475, 0.2819, 0.475, 0.2988, 0.3562, 0.2887, 0.3533, 0.2819, 0.475, 0.3093, 0.4607, 0.321, 0.3562, 0.2988, 0.3562, 0.3093, 0.4607, 0.3313, 0.475, 0.8217, 0.3562, 0.8438, 0.3562, 0.8333, 0.475, 0.8179, 0.4663, 0.8027, 0.3562, 0.8217, 0.3562, 0.8179, 0.4663, 0.7999, 0.475, 0.7887, 0.3562, 0.8027, 0.3562, 0.7999, 0.475, 0.7884, 0.475, 0.7764, 0.1603, 0.8062, 0.1603, 0.8057, 0.2677, 0.788, 0.2677, 0.8062, 0.1603, 0.8442, 0.1603, 0.8284, 0.2677, 0.8057, 0.2677, 0.8442, 0.1603, 0.8817, 0.1603, 0.8511, 0.2677, 0.8284, 0.2677, 0.35, 0.1603, 0.3046, 0.1603, 0.3064, 0.2677, 0.3315, 0.2677, 0.3046, 0.1603, 0.2815, 0.1603, 0.2943, 0.2608, 0.3064, 0.2677, 0.2815, 0.1603, 0.2494, 0.1603, 0.2633, 0.2325, 0.2943, 0.2608, 0.2494, 0.1603, 0.2187, 0.1603, 0.2374, 0.258, 0.2633, 0.2325, 0.2187, 0.1603, 0.1883, 0.1603, 0.2256, 0.2677, 0.2374, 0.258, 0.1883, 0.1603, 0.161, 0.1603, 0.209, 0.2677, 0.2256, 0.2677, 0.7113, 0.1603, 0.7325, 0.1603, 0.7601, 0.2677, 0.7457, 0.2677, 0.7325, 0.1603, 0.7581, 0.1603, 0.7769, 0.2677, 0.7601, 0.2677, 0.7581, 0.1603, 0.7764, 0.1603, 0.788, 0.2677, 0.7769, 0.2677, 0.2229, 0.6179, 0.219, 0.6179, 0.2197, 0.7002, 0.2209, 0.6996, 0.7707, 0.475, 0.7813, 0.475, 0.7824, 0.5135, 0.7725, 0.5135, 0.7539, 0.475, 0.7707, 0.475, 0.7725, 0.5135, 0.7568, 0.5135, 0.2409, 0.475, 0.2236, 0.475, 0.2247, 0.5135, 0.2397, 0.5135, 0.2552, 0.475, 0.2409, 0.475, 0.2397, 0.5135, 0.2519, 0.5135, 0.2295, 0.6179, 0.2229, 0.6179, 0.2209, 0.6996, 0.222, 0.6998, 0.2819, 0.475, 0.2659, 0.475, 0.2615, 0.5135, 0.2748, 0.5135, 0.3093, 0.4607, 0.2819, 0.475, 0.2748, 0.5135, 0.3071, 0.4992, 0.3071, 0.4992, 0.3088, 0.5362, 0.3253, 0.5678, 0.3366, 0.5678, 0.8185, 0.5362, 0.8159, 0.5135, 0.8368, 0.5678, 0.8267, 0.5678, 0.7999, 0.475, 0.8179, 0.4663, 0.8159, 0.5135, 0.7994, 0.5135, 0.7884, 0.475, 0.7999, 0.475, 0.7994, 0.5135, 0.7893, 0.5135, 0.3366, 0.5678, 0.3253, 0.5678, 0.3246, 0.6007, 0.3354, 0.6007, 0.8267, 0.5678, 0.8368, 0.5678, 0.8408, 0.6007, 0.8316, 0.6007, 0.3093, 0.4607, 0.3071, 0.4992, 0.3366, 0.5678, 0.3456, 0.5678, 0.8159, 0.5135, 0.8179, 0.4663, 0.843, 0.5678, 0.8368, 0.5678, 0.8179, 0.4663, 0.8333, 0.475, 0.8531, 0.5678, 0.843, 0.5678, 0.3313, 0.475, 0.3093, 0.4607, 0.3456, 0.5678, 0.3619, 0.5678, 0.3354, 0.6007, 0.3246, 0.6007, 0.3297, 0.6815, 0.3353, 0.6815, 0.8316, 0.6007, 0.8408, 0.6007, 0.848, 0.6815, 0.8396, 0.6815, 0.3456, 0.5678, 0.3366, 0.5678, 0.3354, 0.6007, 0.3435, 0.6007, 0.8368, 0.5678, 0.843, 0.5678, 0.8459, 0.6007, 0.8408, 0.6007, 0.843, 0.5678, 0.8531, 0.5678, 0.8559, 0.6007, 0.8459, 0.6007, 0.3619, 0.5678, 0.3456, 0.5678, 0.3435, 0.6007, 0.3588, 0.6007, 0.3353, 0.6815, 0.3297, 0.6815, 0.3314, 0.7788, 0.3341, 0.773, 0.8396, 0.6815, 0.848, 0.6815, 0.8439, 0.7597, 0.8408, 0.7654, 0.3435, 0.6007, 0.3354, 0.6007, 0.3353, 0.6815, 0.3402, 0.6815, 0.8408, 0.6007, 0.8459, 0.6007, 0.8523, 0.6815, 0.848, 0.6815, 0.8459, 0.6007, 0.8559, 0.6007, 0.8604, 0.6815, 0.8523, 0.6815, 0.3588, 0.6007, 0.3435, 0.6007, 0.3402, 0.6815, 0.3482, 0.6815, 0.3389, 0.7777, 0.3358, 0.7729, 0.3341, 0.773, 0.3314, 0.7788, 0.8452, 0.7601, 0.8489, 0.7672, 0.8408, 0.7654, 0.8439, 0.7597, 0.3402, 0.6815, 0.3353, 0.6815, 0.3341, 0.773, 0.3358, 0.7729, 0.848, 0.6815, 0.8523, 0.6815, 0.8452, 0.7601, 0.8439, 0.7597, 0.8523, 0.6815, 0.8604, 0.6815, 0.8489, 0.7672, 0.8452, 0.7601, 0.3482, 0.6815, 0.3402, 0.6815, 0.3358, 0.7729, 0.3389, 0.7777, 0.7808, 0.6815, 0.7906, 0.6815, 0.8064, 0.7788, 0.8043, 0.7788, 0.7813, 0.475, 0.7884, 0.475, 0.7893, 0.5135, 0.7824, 0.5135, 0.2399, 0.6007, 0.2484, 0.5684, 0.2229, 0.6179, 0.2295, 0.6179, 0.2519, 0.5135, 0.2397, 0.5135, 0.224, 0.5536, 0.236, 0.5678, 0.2397, 0.5135, 0.2247, 0.5135, 0.2192, 0.5419, 0.224, 0.5536, 0.7568, 0.5135, 0.7725, 0.5135, 0.7711, 0.5644, 0.7548, 0.5419, 0.7548, 0.5419, 0.7711, 0.5644, 0.7471, 0.6179, 0.7399, 0.6179, 0.224, 0.5536, 0.2192, 0.5419, 0.2128, 0.6179, 0.2155, 0.6179, 0.236, 0.5678, 0.224, 0.5536, 0.2155, 0.6179, 0.219, 0.6179, 0.7711, 0.5644, 0.7788, 0.6007, 0.756, 0.6179, 0.7471, 0.6179, 0.7725, 0.5135, 0.7824, 0.5135, 0.7788, 0.6007, 0.7711, 0.5644, 0.7471, 0.6179, 0.756, 0.6179, 0.7498, 0.7001, 0.7485, 0.7002, 0.7893, 0.5135, 0.7994, 0.5135, 0.7992, 0.6007, 0.7914, 0.6007, 0.8159, 0.5135, 0.8185, 0.5362, 0.8161, 0.6007, 0.8076, 0.6007, 0.8107, 0.6815, 0.8212, 0.6815, 0.8117, 0.7788, 0.8096, 0.7788, 0.3088, 0.5362, 0.3071, 0.4992, 0.2854, 0.6007, 0.2953, 0.6007, 0.3071, 0.4992, 0.2748, 0.5135, 0.2714, 0.6007, 0.2854, 0.6007, 0.7906, 0.6815, 0.7996, 0.6815, 0.8078, 0.7788, 0.8064, 0.7788, 0.7788, 0.6007, 0.7914, 0.6007, 0.7906, 0.6815, 0.7808, 0.6815, 0.2714, 0.6007, 0.2484, 0.5684, 0.2557, 0.6815, 0.2644, 0.6815, 0.2854, 0.6007, 0.2714, 0.6007, 0.2644, 0.6815, 0.2726, 0.6815, 0.2953, 0.6007, 0.2854, 0.6007, 0.2726, 0.6815, 0.2831, 0.6815, 0.8076, 0.6007, 0.8161, 0.6007, 0.8212, 0.6815, 0.8107, 0.6815, 0.7992, 0.6007, 0.8076, 0.6007, 0.8107, 0.6815, 0.7996, 0.6815, 0.7914, 0.6007, 0.7992, 0.6007, 0.7996, 0.6815, 0.7906, 0.6815, 0.2461, 0.6815, 0.2557, 0.6815, 0.2484, 0.5684, 0.2399, 0.6007, 0.7824, 0.5135, 0.7893, 0.5135, 0.7914, 0.6007, 0.7788, 0.6007, 0.2615, 0.5135, 0.2519, 0.5135, 0.236, 0.5678, 0.2484, 0.5684, 0.2484, 0.5684, 0.236, 0.5678, 0.219, 0.6179, 0.2229, 0.6179, 0.788, 0.2677, 0.8057, 0.2677, 0.8027, 0.3562, 0.7887, 0.3562, 0.8057, 0.2677, 0.8284, 0.2677, 0.8217, 0.3562, 0.8027, 0.3562, 0.8284, 0.2677, 0.8511, 0.2677, 0.8438, 0.3562, 0.8217, 0.3562, 0.3315, 0.2677, 0.3064, 0.2677, 0.2988, 0.3562, 0.321, 0.3562, 0.3064, 0.2677, 0.2943, 0.2608, 0.2887, 0.3533, 0.2988, 0.3562, 0.2661, 0.3567, 0.2823, 0.3418, 0.2766, 0.3214, 0.2673, 0.3286, 0.2529, 0.3413, 0.2661, 0.3567, 0.2673, 0.3286, 0.2606, 0.3191, 0.2374, 0.258, 0.2256, 0.2677, 0.2347, 0.3562, 0.243, 0.3538, 0.2256, 0.2677, 0.209, 0.2677, 0.2199, 0.3562, 0.2347, 0.3562, 0.7457, 0.2677, 0.7601, 0.2677, 0.7667, 0.3562, 0.7542, 0.3562, 0.7601, 0.2677, 0.7769, 0.2677, 0.7799, 0.3562, 0.7667, 0.3562, 0.7769, 0.2677, 0.788, 0.2677, 0.7887, 0.3562, 0.7799, 0.3562, 0.2648, 0.2457, 0.2882, 0.2639, 0.2943, 0.2608, 0.2633, 0.2325, 0.2468, 0.2617, 0.2648, 0.2457, 0.2633, 0.2325, 0.2374, 0.258, 0.2882, 0.2639, 0.2823, 0.3418, 0.2887, 0.3533, 0.2943, 0.2608, 0.2529, 0.3413, 0.2468, 0.2617, 0.2374, 0.258, 0.243, 0.3538, 0.2823, 0.3418, 0.2661, 0.3567, 0.2641, 0.3734, 0.2887, 0.3533, 0.2661, 0.3567, 0.2529, 0.3413, 0.243, 0.3538, 0.2641, 0.3734, 0.2771, 0.2806, 0.2695, 0.27, 0.2673, 0.3286, 0.2766, 0.3214, 0.2695, 0.27, 0.2615, 0.2754, 0.2606, 0.3191, 0.2673, 0.3286, 0.2468, 0.2617, 0.2529, 0.3413, 0.2606, 0.3191, 0.2615, 0.2754, 0.2823, 0.3418, 0.2882, 0.2639, 0.2771, 0.2806, 0.2766, 0.3214, 0.2648, 0.2457, 0.2468, 0.2617, 0.2615, 0.2754, 0.2695, 0.27, 0.2882, 0.2639, 0.2648, 0.2457, 0.2695, 0.27, 0.2771, 0.2806])
me_cylinder_001.materials.append(mat_tree1)
me_cylinder_001.use_remesh_preserve_volume = False
me_cylinder_001.use_remesh_preserve_attributes = False
me_cylinder_001.use_mirror_vertex_groups = False
me_cylinder_001.update()

# ---- objects
ob_tree4 = bpy.data.objects.new('tree4', me_cylinder_001)

# ---- transforms, parenting, visibility, modifiers, constraints
ob_tree4.location = (0.06744, 0.0978, -0.00198)
ob_tree4.lineart.crease_threshold = 0.0

# ---- collection membership
col_collection_1.objects.link(ob_tree4)

# ---- scene / render settings (as saved in the file)
scene.frame_start = 1; scene.frame_end = 250; scene.frame_set(2)
scene.render.engine = 'BLENDER_EEVEE_NEXT'
scene.render.resolution_x = 1648
scene.render.resolution_percentage = 50
scene.render.dither_intensity = 0.0
scene.cycles.use_denoising = False
scene.cycles.samples = 10
scene.cycles.sampling_pattern = 'TABULATED_SOBOL'
scene.cycles.light_sampling_threshold = 0.0
scene.cycles.use_adaptive_sampling = False
scene.cycles.use_light_tree = False
scene.cycles.blur_glossy = 0.0
scene.cycles.pixel_filter_type = 'GAUSSIAN'
scene.cycles.sample_clamp_indirect = 0.0
scene.view_settings.view_transform = 'Standard'
bpy.context.view_layer.update()

# ---- added for rendering (the .blend has no active camera and no usable light): camera, sun
cam_auto = bpy.data.cameras.new('AutoCamera')
cam_auto.lens = 50.0
cam_auto.sensor_width = 36.0
cam_auto.clip_end = 1000.0
ob_auto_camera = bpy.data.objects.new('AutoCamera', cam_auto)
scene.collection.objects.link(ob_auto_camera)
ob_auto_camera.location = (6.83463, -7.22796, 7.8077)
ob_auto_camera.rotation_euler = (1.09748, -7.21219e-08, 0.694738)
scene.camera = ob_auto_camera
light_auto_sun = bpy.data.lights.new('AutoSun', 'SUN')
light_auto_sun.energy = 3.0
light_auto_sun.angle = 0.0523599
ob_auto_sun = bpy.data.objects.new('AutoSun', light_auto_sun)
scene.collection.objects.link(ob_auto_sun)
ob_auto_sun.rotation_euler = (0.872665, 0.174533, 0.523599)
bpy.context.view_layer.update()
